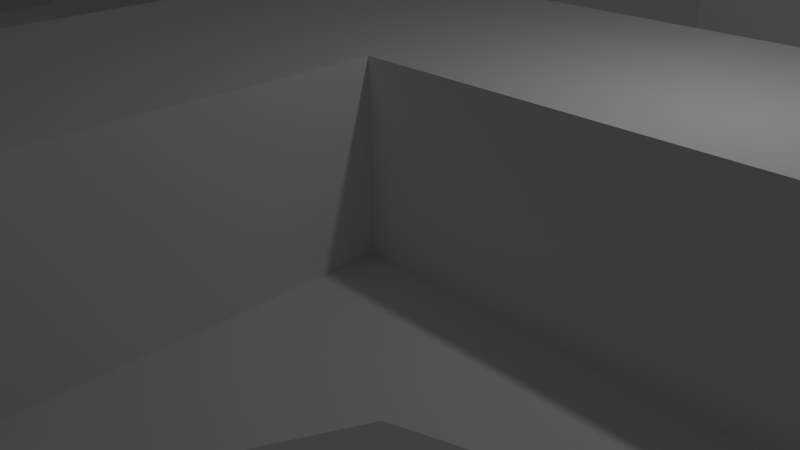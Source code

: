 # Source: maze.blend  (saved by Blender 2.69.0; exported with 4.5.12 LTS)
import bpy
from mathutils import Matrix  # noqa: F401  (used for matrix-valued properties, if any)

bpy.ops.wm.read_factory_settings(use_empty=True)
scene = bpy.context.scene
scene.name = 'Scene'

# ---- collections
col_collection_1 = bpy.data.collections.new('Collection 1'); scene.collection.children.link(col_collection_1)

# ---- world
world_world = bpy.data.worlds.new('World'); scene.world = world_world
world_world.color = (0.05088, 0.05088, 0.05088)
world_world.use_sun_shadow = False
world_world.sun_shadow_jitter_overblur = 0.0
world_world.cycles.sampling_method = 'MANUAL'
world_world.cycles.sample_map_resolution = 256

# ---- cameras
cam_camera = bpy.data.cameras.new('Camera')
cam_camera.clip_end = 100.0
cam_camera.lens = 35.0
cam_camera.sensor_width = 32.0
cam_camera.sensor_height = 18.0
cam_camera.ortho_scale = 7.314
cam_camera.dof.focus_distance = 0.0
cam_camera.dof.aperture_fstop = 128.0

# ---- lights
light_lamp = bpy.data.lights.new('Lamp', 'POINT')
light_lamp.transmission_factor = 0.0
light_lamp.cutoff_distance = 30.0
light_lamp.energy = 100.0
light_lamp.shadow_buffer_clip_start = 1.001
light_lamp.shadow_soft_size = 0.1
light_lamp.shadow_maximum_resolution = 0.006
light_lamp.use_absolute_resolution = True
light_lamp.cycles.use_multiple_importance_sampling = False

# ---- meshes
me_plane = bpy.data.meshes.new('Plane')
me_plane.from_pydata([(1.0, -1.0, 0.0), (-1.0, -1.0, 0.0), (1.0, 1.0, 0.0), (-1.0, 1.0, 0.0), (0.0, -1.0, 0.0), (0.0, 1.0, 0.0), (-1.0, 0.0, 0.0), (1.0, 0.0, 0.0), (0.0, 0.0, 0.0), (-0.5, -1.0, 0.0), (-0.5, 1.0, 0.0), (-1.0, -0.5, 0.0), (1.0, 0.5, 0.0), (0.5, -1.0, 0.0), (0.5, 1.0, 0.0), (-1.0, 0.5, 0.0), (1.0, -0.5, 0.0), (0.0, 0.5, 0.0), (0.0, -0.5, 0.0), (-0.5, 0.0, 0.0), (0.5377, 0.03769, 0.0), (0.5, 0.5, 0.0), (-0.5, 0.5, 0.0), (-0.5, -0.5, 0.0), (0.5, -0.5, 0.0), (-0.75, -1.0, 0.0), (-0.75, 1.0, 0.0), (-1.0, -0.75, 0.0), (1.0, 0.75, 0.0), (0.75, -1.0, 0.0), (0.75, 1.0, 0.0), (-1.676, 0.7573, 0.004146), (1.0, -0.75, 0.0), (0.0, 0.75, 0.0), (0.0, -0.75, 0.0), (-0.75, 0.0, 0.0), (0.25, 0.0, 0.0), (-0.25, -1.0, 0.0), (-0.25, 1.0, 0.0), (-1.0, -0.25, 0.0), (1.0, 0.25, 0.0), (0.25, -1.0, 0.0), (0.25, 1.0, 0.0), (-1.0, 0.25, 0.0), (1.0, -0.25, 0.0), (0.0, 0.25, 0.0), (0.0, -0.25, 0.0), (-0.25, 0.0, 0.0), (0.75, 0.0, 0.0), (0.5, 0.75, 0.0), (0.5, 0.25, 0.0), (0.25, 0.5, 0.0), (-0.4679, 0.7179, 0.0), (-0.5, 0.25, 0.0), (-0.75, 0.5, 0.0), (-0.25, 0.5, 0.0), (-0.5, -0.75, 0.0), (-0.75, -0.5, 0.0), (-0.25, -0.5, 0.0), (0.5, -0.25, 0.0), (0.5, -0.75, 0.0), (0.25, -0.5, 0.0), (0.75, -0.5, 0.0), (-0.25, 0.75, 0.0), (-0.25, -0.25, 0.0), (0.75, -0.25, 0.0), (0.25, 0.75, 0.0), (0.25, 0.25, 0.0), (0.75, 0.25, 0.0), (-0.75, 0.75, 0.0), (-0.7076, 0.2101, 0.0), (-0.25, 0.25, 0.0), (-0.75, -0.25, 0.0), (-0.75, -0.75, 0.0), (-0.25, -0.75, 0.0), (0.25, -0.25, 0.0), (0.25, -0.75, 0.0), (0.75, -0.75, 0.0), (-0.875, -1.0, 0.0), (-0.875, 1.0, 0.0), (-1.0, -0.875, 0.0), (1.0, 0.875, 0.0), (0.875, -1.0, 0.0), (0.875, 1.0, 0.0), (-1.676, 0.8823, 0.004146), (1.0, -0.875, 0.0), (0.0, 0.875, 0.0), (0.0, -0.875, 0.0), (-0.875, 0.0, 0.0), (0.125, 0.0, 0.0), (-0.125, -1.0, 0.0), (-0.125, 1.0, 0.0), (-1.0, -0.125, 0.0), (1.0, 0.125, 0.0), (0.125, -1.0, 0.0), (0.125, 1.0, 0.0), (-1.0, 0.125, 0.0), (1.0, -0.125, 0.0), (0.0, 0.125, 0.0), (0.0, -0.125, 0.0), (-0.125, 0.0, 0.0), (0.875, 0.0, 0.0), (0.5, 0.875, 0.0), (0.5, 0.125, 0.0), (0.125, 0.5, 0.0), (0.625, 0.5, 0.0), (-0.5, 0.875, 0.0), (-0.5, 0.125, 0.0), (-0.875, 0.5, 0.0), (-0.375, 0.5, 0.0), (-0.5, -0.125, 0.0), (-0.5, -0.875, 0.0), (-0.875, -0.5, 0.0), (-0.336, -0.461, 0.0), (0.5, -0.125, 0.0), (0.5, -0.875, 0.0), (0.125, -0.5, 0.0), (0.625, -0.5, 0.0), (-0.625, -1.0, 0.0), (-0.625, 1.0, 0.0), (-1.0, -0.625, 0.0), (1.0, 0.625, 0.0), (0.625, -1.0, 0.0), (0.625, 1.0, 0.0), (-1.0, 0.625, 0.0), (1.0, -0.625, 0.0), (0.0, 0.625, 0.0), (0.0, -0.625, 0.0), (-0.625, 0.0, 0.0), (0.375, 0.0, 0.0), (-0.375, -1.0, 0.0), (-0.375, 1.0, 0.0), (-1.0, -0.375, 0.0), (1.0, 0.375, 0.0), (0.375, -1.0, 0.0), (0.375, 1.0, 0.0), (-1.0, 0.375, 0.0), (1.0, -0.375, 0.0), (0.0, 0.375, 0.0), (0.0, -0.375, 0.0), (0.25, 0.4504, 0.0), (0.625, 0.0, 0.0), (0.5, 0.375, 0.0), (0.375, 0.5, 0.0), (0.875, 0.5, 0.0), (-0.5, 0.625, 0.0), (-0.625, 0.5, 0.0), (-0.5, -0.375, 0.0), (-0.5, -0.625, 0.0), (-0.625, -0.5, 0.0), (-0.125, -0.5, 0.0), (0.3125, -0.75, 0.0), (0.5, -0.625, 0.0), (0.375, -0.5, 0.0), (0.875, -0.5, 0.0), (0.75, 0.875, 0.0), (0.75, 0.625, 0.0), (0.625, 0.75, 0.0), (0.875, 0.75, 0.0), (-0.25, 0.875, 0.0), (-0.25, 0.625, 0.0), (-0.375, 0.75, 0.0), (-0.125, 0.75, 0.0), (-0.25, -0.125, 0.0), (-0.25, -0.375, 0.0), (-0.375, -0.25, 0.0), (-0.125, -0.25, 0.0), (0.75, -0.125, 0.0), (0.75, -0.375, 0.0), (0.625, -0.25, 0.0), (0.875, -0.25, 0.0), (0.25, 0.875, 0.0), (0.25, 0.625, 0.0), (0.125, 0.75, 0.0), (0.375, 0.75, 0.0), (0.0625, 0.0, 0.0), (0.25, 0.125, 0.0), (0.125, 0.25, 0.0), (0.375, 0.25, 0.0), (0.75, 0.375, 0.0), (0.75, 0.125, 0.0), (0.625, 0.25, 0.0), (0.875, 0.25, 0.0), (-0.75, 0.875, 0.0), (-0.75, 0.625, 0.0), (-1.551, 0.7573, 0.004146), (-0.625, 0.75, 0.0), (-0.75, 0.375, 0.0), (-0.75, 0.125, 0.0), (-0.875, 0.25, 0.0), (-0.625, 0.25, 0.0), (-0.25, 0.375, 0.0), (-0.25, 0.125, 0.0), (-0.375, 0.25, 0.0), (-0.125, 0.25, 0.0), (-0.75, -0.125, 0.0), (-0.75, -0.375, 0.0), (-0.875, -0.25, 0.0), (-0.625, -0.25, 0.0), (-0.75, -0.625, 0.0), (-0.75, -0.875, 0.0), (-0.875, -0.75, 0.0), (-0.625, -0.75, 0.0), (-0.25, -0.625, 0.0), (-0.25, -0.875, 0.0), (-0.375, -0.75, 0.0), (-0.125, -0.75, 0.0), (0.25, -0.125, 0.0), (0.25, -0.375, 0.0), (0.125, -0.25, 0.0), (0.375, -0.25, 0.0), (0.25, -0.625, 0.0), (0.25, -0.875, 0.0), (0.125, -0.75, 0.0), (0.409, -0.7153, 0.0), (0.75, -0.625, 0.0), (0.75, -0.875, 0.0), (0.625, -0.75, 0.0), (0.875, -0.75, 0.0), (0.875, 0.875, 0.0), (-0.125, 0.875, 0.0), (-0.125, -0.125, 0.0), (0.875, -0.125, 0.0), (0.375, 0.875, 0.0), (0.375, 0.375, 0.0), (0.875, 0.375, 0.0), (-0.625, 0.875, 0.0), (-0.625, 0.375, 0.0), (-0.625, -0.125, 0.0), (-0.625, -0.625, 0.0), (-0.125, -0.625, 0.0), (0.375, -0.125, 0.0), (0.375, -0.625, 0.0), (0.875, -0.625, 0.0), (0.625, 0.875, 0.0), (0.625, 0.625, 0.0), (0.875, 0.625, 0.0), (-0.375, 0.875, 0.0), (-0.375, 0.625, 0.0), (-0.125, 0.625, 0.0), (-0.375, -0.125, 0.0), (-0.375, -0.375, 0.0), (-0.125, -0.375, 0.0), (0.625, -0.125, 0.0), (0.625, -0.375, 0.0), (0.875, -0.375, 0.0), (0.125, 0.875, 0.0), (0.125, 0.625, 0.0), (0.375, 0.625, 0.0), (0.125, 0.375, 0.0), (0.125, 0.125, 0.0), (0.375, 0.125, 0.0), (0.625, 0.375, 0.0), (0.625, 0.125, 0.0), (0.875, 0.125, 0.0), (-1.551, 0.8823, 0.004146), (-0.875, 0.625, 0.0), (-0.625, 0.625, 0.0), (-0.875, 0.375, 0.0), (-0.875, 0.125, 0.0), (-0.625, 0.125, 0.0), (-0.375, 0.375, 0.0), (-0.375, 0.125, 0.0), (-0.125, 0.125, 0.0), (-0.875, -0.125, 0.0), (-0.875, -0.375, 0.0), (-0.625, -0.375, 0.0), (-0.875, -0.625, 0.0), (-0.875, -0.875, 0.0), (-0.625, -0.875, 0.0), (-0.375, -0.625, 0.0), (-0.375, -0.875, 0.0), (-0.125, -0.875, 0.0), (0.125, -0.375, 0.0), (0.375, -0.375, 0.0), (0.125, -0.625, 0.0), (0.125, -0.875, 0.0), (0.375, -0.875, 0.0), (0.625, -0.625, 0.0), (0.625, -0.875, 0.0), (0.875, -0.875, 0.0), (1.0, -1.0, 0.1164), (-1.0, -1.0, 0.1164), (1.0, 1.0, 0.1164), (-1.0, 1.0, 0.1164), (0.0, -1.0, 0.1164), (0.0, 1.0, 0.1164), (-1.0, 0.0, 0.1164), (1.0, 0.0, 0.1164), (0.0, 0.0, 0.1164), (-0.5, -1.0, 0.1164), (-0.5, 1.0, 0.1164), (-1.0, -0.5, 0.1164), (1.0, 0.5, 0.1164), (0.5, -1.0, 0.1164), (0.5, 1.0, 0.1164), (-1.0, 0.5, 0.1164), (1.0, -0.5, 0.1164), (0.0, 0.5, 0.1164), (0.0, -0.5, 0.1164), (-0.5, 0.0, 0.1164), (0.5, 0.5, 0.1164), (-0.5, 0.5, 0.1164), (-0.5, -0.5, 0.1164), (0.5, -0.5, 0.1164), (-0.75, -1.0, 0.1164), (-0.75, 1.0, 0.1164), (-1.0, -0.75, 0.1164), (1.0, 0.75, 0.1164), (0.75, -1.0, 0.1164), (0.75, 1.0, 0.1164), (-1.0, 0.75, 0.1164), (1.0, -0.75, 0.1164), (0.0, 0.75, 0.1164), (0.0, -0.75, 0.1164), (-0.75, 0.0, 0.1164), (0.25, 0.0, 0.1164), (-0.25, -1.0, 0.1164), (-0.25, 1.0, 0.1164), (-1.0, -0.25, 0.1164), (1.0, 0.25, 0.1164), (0.25, -1.0, 0.1164), (0.25, 1.0, 0.1164), (-1.0, 0.25, 0.1164), (1.0, -0.25, 0.1164), (0.0, 0.25, 0.1164), (0.0, -0.25, 0.1164), (-0.25, 0.0, 0.1164), (0.75, 0.0, 0.1164), (0.5, 0.75, 0.1164), (0.5, 0.25, 0.1164), (-0.5, 0.25, 0.1164), (-0.75, 0.5, 0.1164), (-0.25, 0.5, 0.1164), (-0.5, -0.25, 0.1164), (-0.5, -0.75, 0.1164), (-0.75, -0.5, 0.1164), (-0.25, -0.5, 0.1164), (0.5, -0.25, 0.1164), (0.5, -0.75, 0.1164), (0.25, -0.5, 0.1164), (0.75, -0.5, 0.1164), (-0.25, 0.75, 0.1164), (-0.25, -0.25, 0.1164), (0.75, -0.25, 0.1164), (0.25, 0.75, 0.1164), (0.25, 0.25, 0.1164), (0.75, 0.25, 0.1164), (-0.75, 0.75, 0.1164), (-0.25, 0.25, 0.1164), (-0.75, -0.25, 0.1164), (-0.75, -0.75, 0.1164), (-0.25, -0.75, 0.1164), (0.25, -0.25, 0.1164), (0.25, -0.75, 0.1164), (-0.875, -1.0, 0.1164), (-0.875, 1.0, 0.1164), (-1.0, -0.875, 0.1164), (1.0, 0.875, 0.1164), (0.875, -1.0, 0.1164), (0.875, 1.0, 0.1164), (-1.0, 0.875, 0.1164), (1.0, -0.875, 0.1164), (0.0, 0.875, 0.1164), (0.0, -0.875, 0.1164), (-0.875, 0.0, 0.1164), (0.125, 0.0, 0.1164), (-0.125, -1.0, 0.1164), (-0.125, 1.0, 0.1164), (-1.0, -0.125, 0.1164), (1.0, 0.125, 0.1164), (0.125, -1.0, 0.1164), (0.125, 1.0, 0.1164), (-1.0, 0.125, 0.1164), (1.0, -0.125, 0.1164), (0.0, 0.125, 0.1164), (0.0, -0.125, 0.1164), (-0.125, 0.0, 0.1164), (0.875, 0.0, 0.1164), (0.5, 0.875, 0.1164), (0.5, 0.125, 0.1164), (0.125, 0.5, 0.1164), (0.625, 0.5, 0.1164), (-0.5, 0.875, 0.1164), (-0.5, 0.125, 0.1164), (-0.875, 0.5, 0.1164), (-0.375, 0.5, 0.1164), (-0.5, -0.125, 0.1164), (-0.5, -0.875, 0.1164), (-0.875, -0.5, 0.1164), (0.5, -0.125, 0.1164), (0.5, -0.875, 0.1164), (0.125, -0.5, 0.1164), (0.625, -0.5, 0.1164), (-0.625, -1.0, 0.1164), (-0.625, 1.0, 0.1164), (-1.0, -0.625, 0.1164), (1.0, 0.625, 0.1164), (0.625, -1.0, 0.1164), (0.625, 1.0, 0.1164), (-1.0, 0.625, 0.1164), (1.0, -0.625, 0.1164), (0.0, 0.625, 0.1164), (0.0, -0.625, 0.1164), (-0.625, 0.0, 0.1164), (0.375, 0.0, 0.1164), (-0.375, -1.0, 0.1164), (-0.375, 1.0, 0.1164), (-1.0, -0.375, 0.1164), (1.0, 0.375, 0.1164), (0.375, -1.0, 0.1164), (0.375, 1.0, 0.1164), (-1.0, 0.375, 0.1164), (1.0, -0.375, 0.1164), (0.0, 0.375, 0.1164), (0.0, -0.375, 0.1164), (0.625, 0.0, 0.1164), (0.5, 0.625, 0.1164), (0.5, 0.375, 0.1164), (0.375, 0.5, 0.1164), (0.875, 0.5, 0.1164), (-0.5, 0.625, 0.1164), (-0.5, 0.375, 0.1164), (-0.625, 0.5, 0.1164), (-0.5, -0.375, 0.1164), (-0.5, -0.625, 0.1164), (-0.625, -0.5, 0.1164), (-0.125, -0.5, 0.1164), (0.5, -0.625, 0.1164), (0.375, -0.5, 0.1164), (0.875, -0.5, 0.1164), (0.75, 0.875, 0.1164), (0.625, 0.75, 0.1164), (0.875, 0.75, 0.1164), (-0.25, 0.875, 0.1164), (-0.25, 0.625, 0.1164), (-0.375, 0.75, 0.1164), (-0.125, 0.75, 0.1164), (-0.25, -0.125, 0.1164), (-0.25, -0.375, 0.1164), (-0.375, -0.25, 0.1164), (-0.125, -0.25, 0.1164), (0.75, -0.125, 0.1164), (0.75, -0.375, 0.1164), (0.625, -0.25, 0.1164), (0.875, -0.25, 0.1164), (0.25, 0.875, 0.1164), (0.25, 0.625, 0.1164), (0.125, 0.75, 0.1164), (0.375, 0.75, 0.1164), (0.25, 0.125, 0.1164), (0.125, 0.25, 0.1164), (0.375, 0.25, 0.1164), (0.75, 0.375, 0.1164), (0.75, 0.125, 0.1164), (0.625, 0.25, 0.1164), (0.875, 0.25, 0.1164), (-0.75, 0.875, 0.1164), (-0.75, 0.625, 0.1164), (-0.875, 0.75, 0.1164), (-0.625, 0.75, 0.1164), (-0.75, 0.375, 0.1164), (-0.75, 0.125, 0.1164), (-0.875, 0.25, 0.1164), (-0.625, 0.25, 0.1164), (-0.25, 0.375, 0.1164), (-0.25, 0.125, 0.1164), (-0.375, 0.25, 0.1164), (-0.125, 0.25, 0.1164), (-0.75, -0.125, 0.1164), (-0.75, -0.375, 0.1164), (-0.875, -0.25, 0.1164), (-0.625, -0.25, 0.1164), (-0.75, -0.625, 0.1164), (-0.75, -0.875, 0.1164), (-0.875, -0.75, 0.1164), (-0.625, -0.75, 0.1164), (-0.25, -0.625, 0.1164), (-0.25, -0.875, 0.1164), (-0.375, -0.75, 0.1164), (-0.125, -0.75, 0.1164), (0.25, -0.125, 0.1164), (0.25, -0.375, 0.1164), (0.375, -0.25, 0.1164), (0.25, -0.625, 0.1164), (0.25, -0.875, 0.1164), (0.125, -0.75, 0.1164), (0.75, -0.625, 0.1164), (0.75, -0.875, 0.1164), (0.625, -0.75, 0.1164), (0.875, -0.75, 0.1164), (0.875, 0.875, 0.1164), (-0.125, 0.875, 0.1164), (-0.125, -0.125, 0.1164), (0.875, -0.125, 0.1164), (0.375, 0.875, 0.1164), (0.375, 0.375, 0.1164), (0.875, 0.375, 0.1164), (-0.625, 0.875, 0.1164), (-0.625, 0.375, 0.1164), (-0.625, -0.125, 0.1164), (-0.625, -0.625, 0.1164), (-0.125, -0.625, 0.1164), (0.375, -0.125, 0.1164), (0.375, -0.625, 0.1164), (0.875, -0.625, 0.1164), (0.625, 0.875, 0.1164), (0.625, 0.625, 0.1164), (0.875, 0.625, 0.1164), (-0.375, 0.875, 0.1164), (-0.375, 0.625, 0.1164), (-0.125, 0.625, 0.1164), (-0.375, -0.125, 0.1164), (-0.375, -0.375, 0.1164), (-0.125, -0.375, 0.1164), (0.625, -0.125, 0.1164), (0.625, -0.375, 0.1164), (0.875, -0.375, 0.1164), (0.125, 0.875, 0.1164), (0.125, 0.625, 0.1164), (0.375, 0.625, 0.1164), (0.125, 0.375, 0.1164), (0.125, 0.125, 0.1164), (0.375, 0.125, 0.1164), (0.625, 0.375, 0.1164), (0.625, 0.125, 0.1164), (0.875, 0.125, 0.1164), (-0.875, 0.875, 0.1164), (-0.875, 0.625, 0.1164), (-0.625, 0.625, 0.1164), (-0.875, 0.375, 0.1164), (-0.875, 0.125, 0.1164), (-0.625, 0.125, 0.1164), (-0.375, 0.375, 0.1164), (-0.375, 0.125, 0.1164), (-0.125, 0.125, 0.1164), (-0.875, -0.125, 0.1164), (-0.875, -0.375, 0.1164), (-0.625, -0.375, 0.1164), (-0.875, -0.625, 0.1164), (-0.875, -0.875, 0.1164), (-0.625, -0.875, 0.1164), (-0.375, -0.625, 0.1164), (-0.375, -0.875, 0.1164), (-0.125, -0.875, 0.1164), (0.375, -0.375, 0.1164), (0.125, -0.625, 0.1164), (0.125, -0.875, 0.1164), (0.375, -0.875, 0.1164), (0.625, -0.625, 0.1164), (0.625, -0.875, 0.1164), (0.875, -0.875, 0.1164), (-1.0, 1.0, 0.0), (-1.0, 0.75, 0.0), (-1.0, 0.875, 0.0), (-1.0, 0.625, 0.0), (-1.0, 1.0, 0.1164), (-1.0, 0.75, 0.1164), (-1.0, 0.875, 0.1164), (-1.0, 0.625, 0.1164), (-1.668, 1.0, 0.0), (-1.668, 0.75, 0.0), (-1.668, 0.875, 0.0), (-1.668, 0.625, 0.0), (-1.668, 1.0, 0.1164), (-1.668, 0.75, 0.1164), (-1.668, 0.875, 0.1164), (-1.668, 0.625, 0.1164), (0.5, 0.0625, 0.0), (0.5, -0.0625, 0.0), (0.4375, 0.0, 0.0), (0.5625, 0.0, 0.0), (0.375, -0.0625, 0.0), (0.4375, -0.125, 0.0), (0.625, -0.0625, 0.0), (0.5625, -0.125, 0.0), (0.375, 0.0625, 0.0), (0.4375, 0.125, 0.0), (0.625, 0.0625, 0.0), (0.5625, 0.125, 0.0), (0.4375, -0.0625, 0.0), (0.5625, -0.0625, 0.0), (0.4375, 0.0625, 0.0), (0.5625, 0.0625, 0.0), (0.5, 0.0533, 0.0), (0.4467, 6.819e-11, 0.0), (0.5, -0.0533, 0.0), (0.5533, 6.819e-11, 0.0), (0.4623, 0.03769, 0.0), (0.4623, -0.03769, 0.0), (0.5377, -0.03769, 0.0), (0.0, 0.5625, 0.0), (0.0, 0.4375, 0.0), (-0.05483, 0.5059, 0.0), (-0.25, 0.5625, 0.0), (-0.25, 0.4375, 0.0), (-0.1875, 0.25, 0.0), (0.0, 0.3125, 0.0), (-0.1992, 0.5102, 0.0), (-0.25, 0.3125, 0.0), (-0.0625, 0.25, 0.0), (-0.09915, 0.3599, 0.0), (-0.125, 0.3125, 0.0), (-0.1869, 0.3758, 0.0), (-0.06638, 0.3793, 0.0), (-0.1257, 0.5434, 0.0), (-0.1875, 0.625, 0.0), (-0.0625, 0.625, 0.0), (-0.0376, 0.4331, 0.0), (-0.2196, 0.4311, 0.0), (-0.1875, 0.3125, 0.0), (-0.0625, 0.3125, 0.0), (-0.1875, 0.5625, 0.0), (-0.0625, 0.5625, 0.0), (-0.05486, 0.5059, 0.0), (-0.1257, 0.5434, 0.0), (-0.1992, 0.5102, 0.0), (-0.06255, 0.375, 0.0), (-0.1869, 0.3757, 0.0), (-0.1262, 0.3543, 0.0), (-0.1525, 0.3582, 0.0), (-0.09212, 0.5351, 0.0), (-0.1584, 0.5378, 0.0), (-0.5, 0.0625, 0.0), (-0.5, -0.0625, 0.0), (-0.4504, 0.0, 0.0), (-0.25, -0.0625, 0.0), (-0.25, 0.0625, 0.0), (-0.2996, 0.0, 0.0), (-0.375, -0.07544, 0.0), (-0.4375, -0.125, 0.0), (-0.3125, -0.125, 0.0), (-0.375, 0.07544, 0.0), (-0.4375, 0.125, 0.0), (-0.3125, 0.125, 0.0), (-0.3217, -0.05335, 0.0), (-0.4283, -0.05335, 0.0), (-0.4283, 0.05335, 0.0), (-0.3217, 0.05335, 0.0), (0.3125, 0.25, 0.0), (0.1875, 0.5, 0.0), (0.3125, 0.5, 0.0), (0.25, 0.2996, 0.0), (0.1875, 0.25, 0.0), (0.375, 0.4375, 0.0), (0.375, 0.3125, 0.0), (0.3254, 0.375, 0.0), (0.125, 0.4375, 0.0), (0.125, 0.3125, 0.0), (0.1746, 0.375, 0.0), (0.1967, 0.4283, 0.0), (0.3033, 0.4283, 0.0), (0.3033, 0.3217, 0.0), (0.1967, 0.3217, 0.0), (0.0, -0.0625, 0.0), (0.25, -0.0625, 0.0), (0.0625, -0.25, 0.0), (0.1875, 0.0, 0.0), (0.0, -0.1875, 0.0), (0.25, -0.1875, 0.0), (0.1875, -0.25, 0.0), (0.125, -0.04956, 0.0), (0.125, -0.2004, 0.0), (0.04956, -0.125, 0.0), (0.2004, -0.125, 0.0), (0.1783, -0.07165, 0.0), (0.07165, -0.07165, 0.0), (0.07165, -0.1783, 0.0), (0.1783, -0.1783, 0.0), (-0.4375, -0.5, 0.0), (-0.5, -0.4375, 0.0), (-0.5, -0.5625, 0.0), (-0.25, -0.4375, 0.0), (-0.25, -0.5625, 0.0), (-0.3125, -0.5, 0.0), (-0.375, -0.4449, 0.0), (-0.4375, -0.375, 0.0), (-0.3125, -0.375, 0.0), (-0.375, -0.5551, 0.0), (-0.4375, -0.625, 0.0), (-0.3125, -0.625, 0.0), (-0.3125, -0.5625, 0.0), (-0.4375, -0.4375, 0.0), (-0.3125, -0.4375, 0.0), (-0.4375, -0.5625, 0.0), (-0.375, -0.4449, 0.0), (-0.4301, -0.5, 0.0), (-0.375, -0.5551, 0.0), (-0.3199, -0.5, 0.0), (-0.414, -0.461, 0.0), (-0.414, -0.539, 0.0), (-0.336, -0.539, 0.0), (-0.4375, 0.75, 0.0), (-0.5003, 0.8102, 0.0), (-0.5, 0.6875, 0.0), (-0.5602, 0.7503, 0.0), (-0.625, 0.8125, 0.0), (-0.5625, 0.875, 0.0), (-0.375, 0.8125, 0.0), (-0.4375, 0.875, 0.0), (-0.375, 0.6875, 0.0), (-0.4375, 0.625, 0.0), (-0.625, 0.6875, 0.0), (-0.5625, 0.625, 0.0), (-0.5625, 0.6875, 0.0), (-0.5625, 0.8125, 0.0), (-0.4375, 0.8125, 0.0), (-0.4375, 0.6875, 0.0), (-0.4522, 0.7513, 0.0), (-0.5003, 0.8102, 0.0), (-0.5602, 0.7503, 0.0), (-0.5013, 0.7022, 0.0), (-0.4611, 0.7863, 0.0), (-0.5446, 0.7946, 0.0), (-0.5363, 0.7111, 0.0), (-0.6875, 0.25, 0.0), (-0.75, 0.3125, 0.0), (-0.75, 0.1893, 0.0), (-0.8125, 0.25, 0.0), (-0.625, 0.3125, 0.0), (-0.6875, 0.375, 0.0), (-0.875, 0.3125, 0.0), (-0.8125, 0.375, 0.0), (-0.875, 0.1875, 0.0), (-0.8125, 0.125, 0.0), (-0.625, 0.1875, 0.0), (-0.6875, 0.125, 0.0), (-0.8125, 0.1875, 0.0), (-0.6875, 0.3125, 0.0), (-0.8125, 0.3125, 0.0), (-0.6875, 0.1875, 0.0), (-0.6966, 0.249, 0.0), (-0.75, 0.2968, 0.0), (-0.8034, 0.249, 0.0), (-0.75, 0.1893, 0.0), (-0.716, 0.2847, 0.0), (-0.784, 0.2847, 0.0), (-0.7924, 0.2101, 0.0), (0.5625, -0.5, 0.0), (0.5, -0.4504, 0.0), (0.4375, -0.5, 0.0), (0.5625, -0.25, 0.0), (0.5, -0.2996, 0.0), (0.4375, -0.25, 0.0), (0.625, -0.3125, 0.0), (0.625, -0.4375, 0.0), (0.5754, -0.375, 0.0), (0.375, -0.3125, 0.0), (0.375, -0.4375, 0.0), (0.4246, -0.375, 0.0), (0.4467, -0.3217, 0.0), (0.5533, -0.3217, 0.0), (0.5533, -0.4283, 0.0), (0.4467, -0.4283, 0.0), (0.5, -0.8125, 0.0), (0.5, -0.6875, 0.0), (0.25, -0.6875, 0.0), (0.25, -0.8125, 0.0), (0.4375, -0.75, 0.0), (0.375, -0.6875, 0.0), (0.3125, -0.625, 0.0), (0.4375, -0.625, 0.0), (0.375, -0.8107, 0.0), (0.3125, -0.875, 0.0), (0.4375, -0.875, 0.0), (0.4375, -0.8125, 0.0), (0.3125, -0.6875, 0.0), (0.4375, -0.6875, 0.0), (0.3125, -0.8125, 0.0), (0.375, -0.7032, 0.0), (0.3216, -0.751, 0.0), (0.375, -0.8107, 0.0), (0.4284, -0.751, 0.0), (0.341, -0.7153, 0.0), (0.3326, -0.7899, 0.0), (0.4174, -0.7899, 0.0), (0.75, 0.5754, 0.0), (0.8254, 0.75, 0.0), (0.75, 0.4246, 0.0), (0.6746, 0.5, 0.0), (0.8254, 0.5, 0.0), (0.75, 0.8254, 0.0), (0.75, 0.6746, 0.0), (0.6746, 0.75, 0.0), (0.875, 0.8125, 0.0), (0.8125, 0.875, 0.0), (0.875, 0.4375, 0.0), (0.8125, 0.375, 0.0), (0.625, 0.8125, 0.0), (0.6875, 0.875, 0.0), (0.625, 0.6875, 0.0), (0.625, 0.5625, 0.0), (0.6875, 0.625, 0.0), (0.875, 0.6875, 0.0), (0.875, 0.5625, 0.0), (0.8125, 0.625, 0.0), (0.625, 0.4375, 0.0), (0.6875, 0.375, 0.0), (0.6967, 0.6967, 0.0), (0.6967, 0.4467, 0.0), (0.8033, 0.8033, 0.0), (0.8033, 0.4467, 0.0), (0.6967, 0.8033, 0.0), (0.6967, 0.5533, 0.0), (0.8033, 0.6967, 0.0), (0.8033, 0.5533, 0.0)], [], [(97, 7, 288, 374), (249, 647, 104, 381, 521), (223, 102, 379, 495), (123, 14, 295, 399), (84, 255, 527, 361), (136, 43, 323, 412), (193, 262, 534, 467), (63, 159, 434, 342), (69, 185, 459, 348), (608, 592, 17, 593), (72, 198, 472, 350), (274, 747, 210, 483, 545), (230, 127, 18, 150), (584, 20, 587, 571, 583, 568), (232, 761, 152, 24, 740, 153), (76, 756, 211, 484, 354), (83, 30, 310, 360), (96, 6, 287, 373), (280, 216, 488, 551), (171, 223, 495, 446), (109, 55, 333, 386), (635, 626, 47, 628), (241, 677, 164, 64, 165), (13, 122, 398, 294), (135, 42, 322, 411), (244, 168, 65, 169, 744), (22, 146, 423, 302), (149, 229, 501, 426), (191, 261, 533, 465), (166, 242, 514, 441), (650, 140, 51, 640), (250, 176, 67, 643, 177), (210, 743, 59, 338, 483), (253, 180, 68, 181), (29, 82, 359, 309), (95, 5, 286, 372), (12, 121, 397, 293), (716, 728, 720, 187), (258, 722, 187, 54, 108), (742, 751, 741, 59), (260, 107, 53, 190, 725), (261, 191, 595, 55, 109), (41, 134, 410, 321), (263, 98, 45, 600, 194), (264, 195, 35, 88), (265, 196, 72, 197), (105, 791, 235, 507, 382), (267, 199, 57, 112), (268, 200, 73, 201), (269, 111, 56, 202), (681, 673, 58, 674), (268, 201, 475, 540), (272, 87, 34, 206), (665, 655, 36, 657), (273, 208, 75, 660, 209), (750, 742, 59, 743), (57, 196, 470, 336), (276, 212, 757, 76, 213), (765, 754, 60, 758), (28, 81, 358, 308), (279, 216, 77, 217), (4, 94, 371, 285), (248, 143, 419, 520), (800, 784, 219, 785), (218, 280, 551, 490), (11, 120, 396, 292), (63, 162, 220, 159), (162, 33, 86, 220), (163, 221, 100, 47, 626), (64, 166, 221, 163), (40, 133, 409, 320), (167, 222, 101, 48), (65, 170, 222, 167), (145, 22, 302, 421), (228, 195, 469, 500), (66, 174, 223, 171), (174, 49, 102, 223), (651, 644, 143, 641), (652, 645, 224, 646), (59, 741, 169, 444, 338), (801, 786, 144, 780), (235, 790, 157, 432, 507), (147, 676, 241, 513, 424), (27, 80, 357, 307), (69, 186, 696, 226, 183), (705, 693, 106, 697), (7, 93, 370, 288), (728, 719, 227, 720), (75, 208, 482, 353), (611, 597, 138, 604), (195, 228, 128, 35), (174, 248, 520, 449), (216, 279, 550, 488), (199, 229, 149, 57), (10, 119, 395, 291), (39, 132, 408, 319), (203, 230, 150, 58, 673), (261, 109, 386, 533), (62, 168, 443, 341), (207, 231, 572, 129, 36, 655), (234, 789, 155, 431, 506), (194, 596, 71, 349, 468), (181, 68, 347, 455), (766, 759, 232, 760), (767, 755, 152, 761), (215, 233, 154, 62), (77, 218, 233, 215), (26, 79, 356, 306), (6, 92, 369, 287), (49, 157, 788, 234, 102), (802, 781, 155, 789), (207, 659, 75, 353, 481), (247, 172, 447, 519), (803, 776, 156, 792), (804, 793, 158, 777), (805, 794, 236, 795), (118, 9, 290, 394), (254, 101, 378, 526), (706, 698, 237, 699), (128, 228, 500, 404), (707, 700, 161, 692), (38, 131, 407, 318), (107, 260, 532, 384), (167, 48, 328, 442), (612, 605, 239, 606), (613, 591, 126, 607), (140, 651, 641, 51), (102, 234, 506, 379), (201, 267, 539, 475), (53, 193, 467, 331), (682, 675, 241, 676), (683, 672, 164, 677), (164, 242, 166, 64), (241, 165, 440, 513), (5, 91, 368, 286), (581, 574, 141, 571), (206, 34, 314, 480), (78, 25, 305, 355), (751, 744, 169, 741), (752, 745, 244, 746), (117, 738, 24, 304, 393), (168, 245, 170, 65), (62, 154, 245, 168), (222, 170, 445, 494), (182, 254, 526, 456), (33, 173, 246, 86), (173, 66, 171, 246), (142, 21, 301, 418), (130, 37, 317, 406), (104, 640, 51, 172, 247), (172, 248, 174, 66), (51, 641, 143, 248, 172), (260, 726, 188, 462, 532), (267, 112, 389, 539), (163, 631, 240, 512, 438), (654, 666, 175, 8), (98, 250, 177, 45), (192, 627, 47, 327, 466), (90, 4, 285, 367), (104, 247, 519, 381), (279, 217, 489, 550), (582, 568, 103, 577), (142, 252, 796, 105, 21), (50, 181, 252, 142), (101, 222, 494, 378), (103, 579, 253, 181, 50), (583, 578, 253, 579), (103, 50, 330, 380), (180, 254, 182, 68), (48, 101, 254, 180), (180, 253, 525, 454), (36, 129, 405, 316), (31, 185, 255, 84), (185, 69, 183, 255), (152, 755, 60, 339, 428), (240, 630, 110, 387, 512), (108, 54, 184, 256), (8, 175, 89, 366, 289), (54, 146, 257, 184), (146, 22, 145, 703, 257), (204, 74, 352, 478), (278, 215, 487, 549), (729, 716, 187, 722), (35, 128, 404, 315), (164, 672, 58, 337, 439), (246, 171, 446, 518), (730, 725, 190, 715), (253, 578, 141, 416, 525), (188, 724, 259, 531, 462), (58, 150, 427, 337), (266, 149, 426, 538), (67, 176, 450, 346), (107, 633, 262, 193, 53), (637, 632, 262, 633), (638, 627, 192, 634), (87, 272, 544, 364), (86, 246, 518, 363), (202, 56, 335, 476), (215, 62, 341, 487), (217, 278, 549, 489), (197, 72, 195, 264), (221, 166, 441, 493), (47, 100, 377, 327), (18, 139, 415, 299), (196, 266, 198, 72), (57, 149, 266, 196), (233, 218, 490, 505), (162, 63, 342, 437), (198, 266, 538, 472), (201, 73, 199, 267), (239, 607, 126, 402, 511), (272, 204, 478, 544), (100, 221, 493, 377), (200, 269, 202, 73), (46, 658, 99, 376, 326), (179, 797, 252, 524, 453), (685, 113, 688, 674, 683, 675), (56, 205, 270, 679, 148), (187, 720, 227, 499, 461), (111, 271, 205, 56), (32, 125, 401, 312), (17, 592, 138, 414, 298), (204, 272, 206, 74), (154, 233, 505, 430), (56, 148, 425, 335), (666, 661, 89, 175), (668, 659, 207, 664), (139, 273, 209, 656, 46), (18, 116, 273, 139), (116, 61, 208, 273), (196, 265, 537, 470), (160, 606, 239, 511, 435), (756, 766, 760, 211), (127, 275, 116, 18), (49, 174, 449, 329), (54, 187, 461, 332), (87, 276, 213, 34), (34, 213, 486, 314), (0, 85, 362, 281), (769, 214, 772, 758, 767, 759), (115, 764, 277, 548, 391), (220, 86, 363, 492), (227, 719, 190, 464, 499), (400, 311, 557, 559), (217, 77, 215, 278), (16, 137, 413, 297), (259, 723, 189, 463, 531), (55, 594, 160, 435, 333), (216, 280, 218, 77), (66, 173, 448, 345), (186, 69, 348, 460), (491, 358, 283, 360), (492, 363, 286, 368), (493, 376, 289, 377), (494, 374, 288, 378), (495, 379, 295, 411), (496, 418, 301, 419), (497, 409, 293, 420), (498, 383, 291, 395), (499, 422, 302, 423), (500, 387, 300, 404), (501, 425, 303, 426), (505, 401, 297, 430), (506, 431, 310, 399), (508, 397, 308, 433), (509, 434, 318, 407), (510, 435, 342, 436), (511, 402, 313, 437), (514, 415, 326, 441), (515, 442, 328, 416), (517, 413, 324, 445), (518, 446, 322, 372), (519, 447, 345, 448), (520, 417, 329, 449), (523, 380, 330, 452), (526, 370, 320, 456), (527, 457, 306, 356), (528, 458, 348, 459), (534, 466, 349, 467), (538, 424, 334, 472), (543, 478, 352, 479), (546, 484, 340, 392), (549, 487, 341, 393), (551, 362, 312, 490), (431, 491, 360, 310), (433, 308, 358, 491), (434, 492, 368, 318), (441, 326, 376, 493), (445, 324, 374, 494), (446, 495, 411, 322), (452, 330, 418, 496), (347, 456, 497, 453), (456, 320, 409, 497), (457, 498, 395, 306), (461, 499, 423, 332), (464, 331, 422, 499), (350, 472, 500, 469), (472, 334, 387, 500), (351, 476, 501, 473), (476, 335, 425, 501), (352, 480, 502, 477), (480, 314, 403, 502), (353, 483, 503, 481), (483, 338, 390, 503), (484, 504, 429, 340), (490, 312, 401, 505), (379, 506, 399, 295), (417, 507, 432, 329), (301, 382, 507, 417), (420, 293, 397, 508), (383, 509, 407, 291), (436, 342, 434, 509), (302, 386, 510, 421), (386, 333, 435, 510), (435, 511, 437, 342), (334, 440, 512, 387), (440, 343, 438, 512), (424, 513, 440, 334), (337, 427, 514, 439), (427, 299, 415, 514), (338, 444, 515, 390), (444, 344, 442, 515), (393, 341, 443, 516), (430, 297, 413, 517), (363, 518, 372, 286), (402, 519, 448, 313), (298, 381, 519, 402), (419, 301, 417, 520), (414, 521, 381, 298), (325, 451, 521, 414), (289, 366, 522, 375), (366, 316, 450, 522), (450, 523, 452, 346), (316, 405, 523, 450), (455, 347, 453, 524), (416, 328, 454, 525), (378, 288, 370, 526), (361, 527, 356, 284), (400, 528, 459, 311), (296, 385, 528, 400), (458, 529, 460, 348), (412, 530, 385, 296), (323, 463, 530, 412), (373, 531, 463, 323), (287, 365, 531, 373), (365, 315, 462, 531), (315, 404, 532, 462), (404, 300, 384, 532), (422, 533, 386, 302), (331, 467, 533, 422), (467, 349, 465, 533), (466, 535, 468, 349), (327, 377, 535, 466), (377, 289, 375, 535), (369, 536, 365, 287), (319, 471, 536, 369), (408, 537, 471, 319), (292, 389, 537, 408), (389, 336, 470, 537), (426, 303, 424, 538), (396, 539, 389, 292), (307, 475, 539, 396), (357, 540, 475, 307), (282, 355, 540, 357), (355, 305, 474, 540), (305, 394, 541, 474), (394, 290, 388, 541), (479, 352, 477, 542), (290, 406, 543, 388), (406, 317, 478, 543), (317, 367, 544, 478), (367, 285, 364, 544), (482, 545, 483, 353), (340, 429, 545, 482), (314, 486, 546, 403), (486, 354, 484, 546), (285, 371, 547, 364), (371, 321, 485, 547), (321, 410, 548, 485), (410, 294, 391, 548), (428, 549, 393, 304), (339, 489, 549, 428), (391, 550, 489, 339), (294, 398, 550, 391), (398, 309, 488, 550), (309, 359, 551, 488), (359, 281, 362, 551), (153, 748, 274, 545, 429), (242, 164, 439, 514), (200, 268, 540, 474), (173, 33, 313, 448), (158, 793, 236, 508, 433), (23, 670, 147, 424, 303), (137, 44, 324, 413), (229, 199, 473, 501), (255, 183, 457, 527), (124, 15, 296, 400), (143, 644, 224, 496, 419), (177, 648, 249, 521, 451), (85, 32, 312, 362), (213, 76, 354, 486), (236, 794, 144, 420, 508), (148, 671, 23, 303, 425), (138, 597, 45, 325, 414), (125, 16, 297, 401), (112, 57, 336, 389), (224, 645, 178, 452, 496), (99, 654, 8, 289, 376), (141, 574, 243, 515, 416), (33, 162, 437, 313), (262, 634, 192, 466, 534), (139, 46, 326, 415), (108, 256, 528, 385), (126, 591, 17, 298, 402), (116, 275, 546, 392), (73, 202, 476, 351), (269, 200, 474, 541), (64, 163, 438, 343), (263, 194, 468, 535), (150, 18, 299, 427), (88, 35, 315, 365), (190, 53, 331, 464), (243, 575, 114, 390, 515), (111, 269, 541, 388), (45, 177, 451, 325), (230, 203, 477, 502), (256, 184, 458, 528), (60, 754, 115, 391, 339), (144, 786, 225, 497, 420), (89, 657, 36, 316, 366), (275, 127, 403, 546), (71, 599, 191, 465, 349), (178, 639, 67, 346, 452), (165, 64, 343, 440), (237, 698, 161, 436, 509), (24, 152, 428, 304), (127, 230, 502, 403), (257, 702, 186, 460, 529), (61, 116, 392, 340), (250, 98, 375, 522), (37, 90, 367, 317), (270, 205, 479, 542), (106, 699, 237, 509, 383), (98, 263, 535, 375), (50, 142, 418, 330), (225, 787, 179, 453, 497), (9, 130, 406, 290), (176, 250, 522, 450), (91, 38, 318, 368), (74, 206, 480, 352), (244, 745, 117, 393, 516), (1, 78, 355, 282), (65, 167, 442, 344), (48, 180, 454, 328), (264, 88, 365, 536), (184, 257, 529, 458), (25, 118, 394, 305), (131, 10, 291, 407), (92, 39, 319, 369), (219, 784, 158, 433, 491), (21, 105, 382, 301), (79, 3, 284, 356), (203, 680, 270, 542, 477), (161, 700, 238, 510, 436), (197, 264, 536, 471), (231, 207, 481, 503), (132, 11, 292, 408), (119, 26, 306, 395), (129, 576, 251, 523, 405), (155, 785, 219, 491, 431), (93, 40, 320, 370), (276, 87, 364, 547), (195, 72, 350, 469), (168, 244, 516, 443), (80, 1, 282, 357), (208, 61, 340, 482), (205, 271, 543, 479), (169, 65, 344, 444), (68, 182, 456, 347), (114, 573, 231, 503, 390), (258, 108, 385, 530), (133, 12, 293, 409), (120, 27, 307, 396), (19, 623, 107, 384, 300), (94, 41, 321, 371), (212, 276, 547, 485), (170, 245, 517, 445), (81, 2, 283, 358), (238, 701, 145, 421, 510), (232, 153, 429, 504), (157, 49, 329, 432), (189, 721, 258, 530, 463), (183, 226, 498, 457), (134, 13, 294, 410), (121, 28, 308, 397), (251, 577, 103, 380, 523), (42, 95, 372, 322), (245, 154, 430, 517), (82, 0, 281, 359), (271, 111, 388, 543), (265, 197, 471, 537), (146, 54, 332, 423), (14, 135, 411, 295), (122, 29, 309, 398), (226, 697, 106, 383, 498), (43, 96, 373, 323), (2, 83, 360, 283), (185, 31, 311, 459), (172, 66, 345, 447), (211, 760, 232, 504, 484), (15, 136, 412, 296), (30, 123, 399, 310), (252, 181, 455, 524), (110, 624, 19, 300, 387), (44, 97, 374, 324), (159, 220, 492, 434), (277, 763, 212, 485, 548), (84, 361, 558, 554), (199, 73, 351, 473), (554, 558, 566, 562), (556, 552, 560, 564), (361, 284, 556, 558), (311, 31, 553, 557), (124, 400, 559, 555), (31, 124, 555, 553), (3, 84, 554, 552), (284, 3, 552, 556), (561, 563, 567, 565), (560, 562, 566, 564), (559, 557, 565, 567), (558, 556, 564, 566), (557, 553, 561, 565), (555, 559, 567, 563), (553, 555, 563, 561), (552, 554, 562, 560), (572, 580, 570, 129), (231, 573, 580, 572), (573, 114, 569, 580), (580, 569, 586, 589, 585, 570), (114, 575, 581, 569), (575, 243, 574, 581), (576, 582, 577, 251), (129, 570, 582, 576), (569, 581, 571, 587, 590, 586), (568, 583, 579, 103), (571, 141, 578, 583), (570, 585, 588, 584, 568, 582), (598, 616, 622, 615, 605, 612), (604, 138, 592, 608), (595, 609, 598, 55), (191, 603, 609, 595), (602, 611, 604, 617, 601, 619), (599, 610, 603, 191), (71, 596, 610, 599), (596, 194, 602, 610), (610, 602, 619, 620, 618, 603), (194, 600, 611, 602), (600, 45, 597, 611), (594, 612, 606, 160), (55, 598, 612, 594), (615, 621, 614, 593, 613, 605), (605, 613, 607, 239), (593, 17, 591, 613), (664, 207, 655, 665), (240, 631, 635, 629), (631, 163, 626, 635), (624, 636, 625, 19), (110, 630, 636, 624), (630, 240, 629, 636), (623, 637, 633, 107), (19, 625, 637, 623), (249, 649, 650, 647), (632, 638, 634, 262), (647, 650, 640, 104), (628, 47, 627, 638), (646, 224, 644, 651), (661, 665, 657, 89), (67, 639, 652, 642), (639, 178, 645, 652), (648, 653, 649, 249), (177, 643, 653, 648), (643, 67, 642, 653), (99, 663, 666, 654), (658, 667, 663, 99), (46, 656, 667, 658), (656, 209, 662, 667), (209, 660, 668, 662), (660, 75, 659, 668), (684, 678, 687, 690, 686, 669), (270, 680, 681, 678), (680, 203, 673, 681), (670, 682, 676, 147), (23, 669, 682, 670), (678, 681, 674, 688, 691, 687), (675, 683, 677, 241), (696, 705, 697, 226), (674, 58, 672, 683), (671, 684, 669, 23), (148, 679, 684, 671), (679, 270, 678, 684), (703, 145, 694, 704), (669, 686, 689, 685, 675, 682), (257, 703, 704, 702), (702, 704, 695, 186), (186, 695, 705, 696), (694, 707, 692, 708, 52, 711), (693, 706, 699, 106), (695, 710, 713, 709, 693, 705), (692, 161, 698, 706), (704, 694, 711, 714, 710, 695), (145, 701, 707, 694), (701, 238, 700, 707), (724, 188, 717, 727), (709, 712, 708, 692, 706, 693), (259, 724, 727, 723), (723, 727, 718, 189), (718, 733, 736, 732, 716, 729), (715, 190, 719, 728), (721, 729, 722, 258), (189, 718, 729, 721), (717, 730, 715, 731, 70, 734), (727, 717, 734, 737, 733, 718), (188, 726, 730, 717), (726, 260, 725, 730), (764, 115, 754, 765), (732, 735, 731, 715, 728, 716), (274, 749, 750, 747), (747, 750, 743, 210), (277, 764, 765, 762), (746, 244, 744, 751), (768, 762, 771, 774, 770, 151), (24, 738, 752, 739), (738, 117, 745, 752), (748, 753, 749, 274), (153, 740, 753, 748), (740, 24, 739, 753), (76, 151, 766, 756), (762, 765, 758, 772, 775, 771), (759, 767, 761, 232), (796, 799, 779, 105), (758, 60, 755, 767), (757, 768, 151, 76), (212, 763, 768, 757), (763, 277, 762, 768), (792, 156, 782, 798), (151, 770, 773, 769, 759, 766), (235, 792, 798, 790), (790, 798, 783, 157), (252, 797, 799, 796), (797, 179, 778, 799), (781, 800, 785, 155), (777, 158, 784, 800), (179, 787, 801, 778), (787, 225, 786, 801), (788, 802, 789, 234), (157, 783, 802, 788), (791, 803, 792, 235), (105, 779, 803, 791), (156, 795, 804, 782), (795, 236, 793, 804), (776, 805, 795, 156), (780, 144, 794, 805)])
_uv = me_plane.uv_layers.new(name='UVMap')
_uv.uv.foreach_set('vector', [0.9708, 0.2819, 0.9708, 0.2506, 1.0, 0.2506, 1.0, 0.2819, 0.4112, 0.7937, 0.4112, 0.7781, 0.4112, 0.7624, 0.4404, 0.7624, 0.4404, 0.7937, 0.528, 0.6579, 0.528, 0.6892, 0.4988, 0.6892, 0.4988, 0.6579, 0.9708, 0.09398, 0.9708, 0.1253, 0.9416, 0.1253, 0.9416, 0.09398, 0.4706, 0.8272, 0.4706, 0.7959, 0.4988, 0.6265, 0.4988, 0.6579, 0.4404, 0.8458, 0.4404, 0.8145, 0.4696, 0.8145, 0.4696, 0.8458, 0.02918, 0.8272, 0.06051, 0.8272, 0.06051, 0.8564, 0.02918, 0.8564, 0.382, 0.8564, 0.382, 0.8251, 0.4112, 0.8251, 0.4112, 0.8564, 0.5863, 0.5326, 0.5853, 0.7332, 0.5571, 0.5639, 0.5571, 0.5326, 0.3289, 0.235, 0.3289, 0.2193, 0.3446, 0.2193, 0.3446, 0.235, 0.2063, 0.9105, 0.1749, 0.9105, 0.1749, 0.8813, 0.2063, 0.8813, 0.5863, 0.7205, 0.5863, 0.7049, 0.5863, 0.6892, 0.6155, 0.6892, 0.6155, 0.7205, 0.06265, 0.2506, 0.06265, 0.2193, 0.09398, 0.2193, 0.09398, 0.2506, 0.2349, 0.09398, 0.2271, 0.08616, 0.2193, 0.07833, 0.2193, 0.07832, 0.235, 0.07832, 0.235, 0.09398, 0.06265, 0.1253, 0.06265, 0.1096, 0.06265, 0.09398, 0.09398, 0.09398, 0.09398, 0.1096, 0.09398, 0.1253, 0.3151, 0.8564, 0.3151, 0.8407, 0.3151, 0.8251, 0.3443, 0.8251, 0.3443, 0.8564, 0.9708, 0.03133, 0.9708, 0.06265, 0.9416, 0.06265, 0.9416, 0.03133, 0.4404, 0.7832, 0.4404, 0.7518, 0.4696, 0.7518, 0.4696, 0.7832, 0.8548, 0.5012, 0.8548, 0.5326, 0.8256, 0.5326, 0.8256, 0.5012, 0.528, 0.6265, 0.528, 0.6579, 0.4988, 0.6579, 0.4988, 0.6265, 0.382, 0.8834, 0.3507, 0.8834, 0.3507, 0.8542, 0.382, 0.8542, 0.2036, 0.2976, 0.2036, 0.2819, 0.2193, 0.2819, 0.2193, 0.2976, 0.1253, 0.3133, 0.1253, 0.2976, 0.1253, 0.2819, 0.1566, 0.2819, 0.1566, 0.3133, 0.9708, 0.8772, 0.9708, 0.9085, 0.9416, 0.9085, 0.9416, 0.8772, 0.9708, 0.1566, 0.9708, 0.188, 0.9416, 0.188, 0.9416, 0.1566, 0.1253, 0.06265, 0.1253, 0.03133, 0.1566, 0.03133, 0.1566, 0.06265, 0.141, 0.06265, 0.1017, 0.7959, 0.1017, 0.8272, 0.07256, 0.8272, 0.07256, 0.7959, 0.8256, 0.6061, 0.8256, 0.5748, 0.8548, 0.5748, 0.8548, 0.6061, 0.884, 0.5012, 0.884, 0.5326, 0.8548, 0.5326, 0.8548, 0.5012, 0.2419, 0.7894, 0.2419, 0.7581, 0.2711, 0.7581, 0.2711, 0.7894, 0.3289, 0.1723, 0.3289, 0.1566, 0.3446, 0.1566, 0.3446, 0.1723, 0.2506, 0.188, 0.2506, 0.1566, 0.2819, 0.1566, 0.2819, 0.1723, 0.2819, 0.188, 0.8256, 0.7627, 0.8256, 0.7471, 0.8256, 0.7314, 0.8548, 0.7314, 0.8548, 0.7627, 0.2506, 0.06265, 0.2506, 0.03133, 0.2819, 0.03133, 0.2819, 0.06265, 0.9708, 0.9398, 0.9708, 0.9711, 0.9416, 0.9711, 0.9416, 0.9398, 0.9708, 0.2193, 0.9708, 0.2506, 0.9416, 0.2506, 0.9416, 0.2193, 0.9708, 0.1253, 0.9708, 0.09398, 1.0, 0.09398, 1.0, 0.1253, 0.2976, 0.4073, 0.2976, 0.3916, 0.3133, 0.3916, 0.3133, 0.4073, 0.3133, 0.4386, 0.3133, 0.4229, 0.3133, 0.4073, 0.3446, 0.4073, 0.3446, 0.4386, 0.141, 0.09398, 0.141, 0.07832, 0.1566, 0.07832, 0.1566, 0.09398, 0.2506, 0.3759, 0.2506, 0.3446, 0.2819, 0.3446, 0.2819, 0.3759, 0.2663, 0.3759, 0.3133, 0.3133, 0.3133, 0.2819, 0.3289, 0.2819, 0.3446, 0.2819, 0.3446, 0.3133, 0.9708, 0.8145, 0.9708, 0.8458, 0.9416, 0.8458, 0.9416, 0.8145, 0.2506, 0.2506, 0.2506, 0.2193, 0.2819, 0.2193, 0.2819, 0.235, 0.2819, 0.2506, 0.188, 0.4386, 0.188, 0.4073, 0.2193, 0.4073, 0.2193, 0.4386, 0.1253, 0.4386, 0.1253, 0.4073, 0.1566, 0.4073, 0.1566, 0.4386, 0.7965, 0.7627, 0.7965, 0.7784, 0.7965, 0.794, 0.7673, 0.794, 0.7673, 0.7627, 0.06265, 0.4386, 0.06265, 0.4073, 0.09398, 0.4073, 0.09398, 0.4386, 8.963e-08, 0.4386, 7.469e-08, 0.4073, 0.03133, 0.4073, 0.03133, 0.4386, 5.975e-08, 0.3759, 5.975e-08, 0.3446, 0.03133, 0.3446, 0.03133, 0.3759, 0.07832, 0.2976, 0.07832, 0.2819, 0.09398, 0.2819, 0.09398, 0.2976, 0.6155, 0.7678, 0.6155, 0.7364, 0.6447, 0.7364, 0.6447, 0.7678, 4.481e-08, 0.2506, 4.481e-08, 0.2193, 0.03133, 0.2193, 0.03133, 0.2506, 0.2036, 0.1723, 0.2036, 0.1566, 0.2193, 0.1566, 0.2193, 0.1723, 0.1253, 0.188, 0.1253, 0.1566, 0.1566, 0.1566, 0.1566, 0.1723, 0.1566, 0.188, 0.141, 0.1096, 0.141, 0.09398, 0.1566, 0.09398, 0.1566, 0.1096, 0.8548, 0.8254, 0.8548, 0.794, 0.884, 0.794, 0.884, 0.8254, 4.481e-08, 0.188, 4.481e-08, 0.1566, 0.01566, 0.1566, 0.03133, 0.1566, 0.03133, 0.188, 0.01566, 0.1096, 0.01566, 0.09398, 0.03133, 0.09398, 0.03133, 0.1096, 0.9708, 0.06265, 0.9708, 0.03133, 1.0, 0.03133, 1.0, 0.06265, 1.494e-08, 0.06265, 0.0, 0.03133, 0.03133, 0.03133, 0.03133, 0.06265, 0.9708, 0.7518, 0.9708, 0.7832, 0.9416, 0.7832, 0.9416, 0.7518, 0.6776, 0.7627, 0.6776, 0.7314, 0.7068, 0.7314, 0.7068, 0.7627, 0.4229, 0.01566, 0.4229, 7.469e-09, 0.4386, 0.0, 0.4386, 0.01566, 0.528, 0.5326, 0.528, 0.5012, 0.5571, 0.5012, 0.5571, 0.5326, 0.4404, 0.6265, 0.4404, 0.5952, 0.4696, 0.5952, 0.4696, 0.6265, 0.4073, 0.2819, 0.4073, 0.2506, 0.4386, 0.2506, 0.4386, 0.2819, 0.4073, 0.2506, 0.4073, 0.2193, 0.4386, 0.2193, 0.4386, 0.2506, 0.188, 0.2819, 0.188, 0.2506, 0.2193, 0.2506, 0.2193, 0.2819, 0.2036, 0.2819, 0.1566, 0.2819, 0.1566, 0.2506, 0.188, 0.2506, 0.188, 0.2819, 0.9708, 0.188, 0.9708, 0.1566, 1.0, 0.1566, 1.0, 0.188, 0.188, 0.03133, 0.188, 4.481e-08, 0.2193, 4.481e-08, 0.2193, 0.03133, 0.1566, 0.03133, 0.1566, 4.481e-08, 0.188, 4.481e-08, 0.188, 0.03133, 0.8548, 0.5639, 0.8548, 0.5326, 0.884, 0.5326, 0.884, 0.5639, 0.4696, 0.8899, 0.4696, 0.8585, 0.4988, 0.8585, 0.4988, 0.8899, 0.4073, 0.1566, 0.4073, 0.1253, 0.4386, 0.1253, 0.4386, 0.1566, 0.4073, 0.1253, 0.4073, 0.09398, 0.4386, 0.09398, 0.4386, 0.1253, 0.3289, 0.141, 0.3289, 0.1253, 0.3446, 0.1253, 0.3446, 0.141, 0.2976, 0.141, 0.2976, 0.1253, 0.3133, 0.1253, 0.3133, 0.141, 0.8256, 0.7314, 0.8256, 0.7157, 0.8256, 0.7001, 0.8548, 0.7001, 0.8548, 0.7314, 0.3289, 0.01566, 0.3289, 3.734e-08, 0.3446, 2.988e-08, 0.3446, 0.01566, 0.7965, 0.794, 0.7965, 0.8097, 0.7965, 0.8254, 0.7673, 0.8254, 0.7673, 0.794, 0.3042, 0.8877, 0.2886, 0.8877, 0.2729, 0.8877, 0.2729, 0.8585, 0.3042, 0.8585, 0.4404, 0.5639, 0.4404, 0.5326, 0.4696, 0.5326, 0.4696, 0.5639, 0.4073, 0.4073, 0.4073, 0.3759, 0.4229, 0.3759, 0.4386, 0.3759, 0.4386, 0.4073, 0.4229, 0.3603, 0.4229, 0.3446, 0.4386, 0.3446, 0.4386, 0.3603, 0.9708, 0.2506, 0.9708, 0.2193, 1.0, 0.2193, 1.0, 0.2506, 0.2976, 0.3916, 0.2976, 0.3759, 0.3133, 0.3759, 0.3133, 0.3916, 0.1458, 0.8208, 0.1458, 0.7894, 0.1749, 0.7894, 0.1749, 0.8208, 0.2976, 0.235, 0.2976, 0.2193, 0.3133, 0.2193, 0.3133, 0.235, 0.188, 0.4073, 0.188, 0.3759, 0.2193, 0.3759, 0.2193, 0.4073, 0.6776, 0.794, 0.6776, 0.7627, 0.7068, 0.7627, 0.7068, 0.794, 0.8548, 0.5326, 0.8548, 0.5639, 0.8256, 0.5639, 0.8256, 0.5326, 0.06265, 0.4073, 0.06265, 0.3759, 0.09398, 0.3759, 0.09398, 0.4073, 0.9708, 0.3759, 0.9708, 0.4073, 0.9416, 0.4073, 0.9416, 0.3759, 0.4404, 0.6892, 0.4404, 0.6579, 0.4696, 0.6579, 0.4696, 0.6892, 0.06265, 0.2819, 0.06265, 0.2506, 0.09398, 0.2506, 0.09398, 0.2819, 0.07832, 0.2819, 0.884, 0.7314, 0.884, 0.7627, 0.8548, 0.7627, 0.8548, 0.7314, 0.4988, 0.8145, 0.4988, 0.7832, 0.528, 0.7832, 0.528, 0.8145, 0.188, 0.1566, 0.188, 0.1253, 0.2036, 0.1253, 0.2193, 0.1253, 0.2193, 0.1566, 0.2036, 0.1566, 0.528, 0.7205, 0.528, 0.7362, 0.528, 0.7518, 0.4988, 0.7518, 0.4988, 0.7205, 0.7068, 0.8859, 0.6911, 0.8859, 0.6754, 0.8859, 0.6754, 0.8567, 0.7068, 0.8567, 0.3021, 0.7959, 0.3021, 0.8272, 0.2729, 0.8272, 0.2729, 0.7959, 0.04699, 0.141, 0.04699, 0.1253, 0.06265, 0.1253, 0.06265, 0.141, 0.04699, 0.1096, 0.04699, 0.09398, 0.06265, 0.09398, 0.06265, 0.1096, 0.06265, 0.03133, 0.06265, 7.469e-08, 0.09398, 5.975e-08, 0.09398, 0.03133, 0.03133, 0.03133, 0.03133, 8.963e-08, 0.06265, 7.469e-08, 0.06265, 0.03133, 0.9708, 0.4386, 0.9708, 0.4699, 0.9416, 0.4699, 0.9416, 0.4386, 0.4404, 0.7518, 0.4404, 0.7205, 0.4696, 0.7205, 0.4696, 0.7518, 0.4073, 0.09398, 0.4073, 0.06265, 0.4229, 0.06265, 0.4386, 0.06265, 0.4386, 0.09398, 0.4229, 0.04699, 0.4229, 0.03133, 0.4386, 0.03133, 0.4386, 0.04699, 0.1458, 0.8521, 0.1458, 0.8364, 0.1458, 0.8208, 0.1749, 0.8208, 0.1749, 0.8521, 0.2397, 0.8813, 0.2084, 0.8813, 0.2084, 0.8521, 0.2397, 0.8521, 0.3603, 0.04699, 0.3603, 0.03133, 0.3759, 0.03133, 0.3759, 0.04699, 0.3916, 0.01566, 0.3916, 2.241e-08, 0.4073, 1.494e-08, 0.4073, 0.01566, 0.3603, 0.01566, 0.3603, 2.988e-08, 0.3759, 2.988e-08, 0.3759, 0.01566, 0.9708, 0.5952, 0.9708, 0.6265, 0.9416, 0.6265, 0.9416, 0.5952, 0.528, 0.7518, 0.528, 0.7205, 0.5571, 0.7205, 0.5571, 0.7518, 0.4229, 0.3289, 0.4229, 0.3133, 0.4386, 0.3133, 0.4386, 0.3289, 0.857, 0.888, 0.857, 0.8567, 0.8861, 0.8567, 0.8861, 0.888, 0.3916, 0.3289, 0.3916, 0.3133, 0.4073, 0.3133, 0.4073, 0.3289, 0.9708, 0.3133, 0.9708, 0.3446, 0.9416, 0.3446, 0.9416, 0.3133, 0.3021, 0.7019, 0.3021, 0.7332, 0.2729, 0.7332, 0.2729, 0.7019, 0.7965, 0.7314, 0.7965, 0.7001, 0.8256, 0.7001, 0.8256, 0.7314, 0.3603, 0.2663, 0.3603, 0.2506, 0.3759, 0.2506, 0.3759, 0.2663, 0.3603, 0.235, 0.3603, 0.2193, 0.3759, 0.2193, 0.3759, 0.235, 0.3289, 0.1566, 0.3289, 0.141, 0.3446, 0.141, 0.3446, 0.1566, 0.528, 0.6892, 0.528, 0.7205, 0.4988, 0.7205, 0.4988, 0.6892, 0.6155, 0.7364, 0.6155, 0.7051, 0.6447, 0.7051, 0.6447, 0.7364, 0.8548, 0.794, 0.8548, 0.8254, 0.8256, 0.8254, 0.8256, 0.794, 0.1096, 0.3289, 0.1096, 0.3133, 0.1253, 0.3133, 0.1253, 0.3289, 0.1096, 0.2976, 0.1096, 0.2819, 0.1253, 0.2819, 0.1253, 0.2976, 0.1253, 0.2819, 0.1253, 0.2506, 0.1566, 0.2506, 0.1566, 0.2819, 0.8278, 0.8567, 0.8278, 0.8254, 0.857, 0.8254, 0.857, 0.8567, 0.9708, 0.2506, 0.9708, 0.2819, 0.9416, 0.2819, 0.9416, 0.2506, 0.2036, 0.07832, 0.2036, 0.06265, 0.2193, 0.06265, 0.2193, 0.07832, 0.0, 0.7645, 1.03e-08, 0.7332, 0.02918, 0.7332, 0.02918, 0.7645, 0.9708, 0.5326, 0.9708, 0.5639, 0.9416, 0.5639, 0.9416, 0.5326, 0.141, 0.07832, 0.141, 0.06265, 0.1566, 0.06265, 0.1566, 0.07832, 0.1096, 0.07832, 0.1096, 0.06265, 0.1253, 0.06265, 0.1253, 0.07832, 0.4091, 0.8564, 0.4247, 0.8564, 0.4404, 0.8564, 0.4404, 0.8856, 0.4091, 0.8856, 0.1253, 0.03133, 0.1253, 4.481e-08, 0.1566, 4.481e-08, 0.1566, 0.03133, 0.09398, 0.03133, 0.09398, 5.975e-08, 0.1253, 4.481e-08, 0.1253, 0.03133, 0.528, 0.6892, 0.528, 0.6579, 0.5571, 0.6579, 0.5571, 0.6892, 0.528, 0.7832, 0.528, 0.7518, 0.5571, 0.7518, 0.5571, 0.7832, 0.4073, 0.2193, 0.4073, 0.188, 0.4386, 0.188, 0.4386, 0.2193, 0.4073, 0.188, 0.4073, 0.1566, 0.4386, 0.1566, 0.4386, 0.188, 0.7673, 0.7001, 0.7673, 0.6687, 0.7965, 0.6687, 0.7965, 0.7001, 0.9708, 0.6579, 0.9708, 0.6892, 0.9416, 0.6892, 0.9416, 0.6579, 0.3446, 0.188, 0.3446, 0.1723, 0.3446, 0.1566, 0.3759, 0.1566, 0.3759, 0.188, 0.3759, 0.1566, 0.3759, 0.1253, 0.4073, 0.1253, 0.4073, 0.1566, 0.3446, 0.1566, 0.3446, 0.141, 0.3446, 0.1253, 0.3759, 0.1253, 0.3759, 0.1566, 0.3021, 0.7332, 0.3021, 0.7489, 0.3021, 0.7645, 0.2729, 0.7645, 0.2729, 0.7332, 0.6155, 0.7051, 0.6155, 0.6738, 0.6447, 0.6738, 0.6447, 0.7051, 0.5571, 0.7832, 0.5571, 0.7988, 0.5571, 0.8145, 0.528, 0.8145, 0.528, 0.7832, 0.2036, 0.2193, 0.2036, 0.2036, 0.2193, 0.2036, 0.2193, 0.2193, 0.2506, 0.2193, 0.2506, 0.188, 0.2819, 0.188, 0.2819, 0.2193, 0.8548, 0.7001, 0.8548, 0.6844, 0.8548, 0.6687, 0.884, 0.6687, 0.884, 0.7001, 0.9708, 0.7205, 0.9708, 0.7518, 0.9416, 0.7518, 0.9416, 0.7205, 0.4112, 0.7624, 0.4112, 0.7311, 0.4404, 0.7311, 0.4404, 0.7624, 0.5571, 0.8272, 0.5571, 0.7959, 0.5863, 0.7959, 0.5863, 0.8272, 0.235, 0.1096, 0.235, 0.09398, 0.2506, 0.09398, 0.2506, 0.1096, 0.3133, 0.09398, 0.3133, 0.06265, 0.3289, 0.06265, 0.3446, 0.06265, 0.3446, 0.09398, 0.2819, 0.09398, 0.2819, 0.06265, 0.3133, 0.06265, 0.3133, 0.09398, 0.528, 0.7205, 0.528, 0.6892, 0.5571, 0.6892, 0.5571, 0.7205, 0.2506, 0.09398, 0.2506, 0.07832, 0.2506, 0.06265, 0.2819, 0.06265, 0.2819, 0.09398, 0.235, 0.07832, 0.235, 0.06265, 0.2506, 0.06265, 0.2506, 0.07832, 0.7673, 0.7627, 0.7673, 0.7314, 0.7965, 0.7314, 0.7965, 0.7627, 0.2506, 0.03133, 0.2506, 4.481e-08, 0.2819, 4.481e-08, 0.2819, 0.03133, 0.2193, 0.03133, 0.2193, 4.481e-08, 0.2506, 4.481e-08, 0.2506, 0.03133, 0.2419, 0.9126, 0.2419, 0.8813, 0.2711, 0.8813, 0.2711, 0.9126, 0.2041, 0.8208, 0.2041, 0.8521, 0.1749, 0.8521, 0.1749, 0.8208, 0.4091, 0.6392, 0.4091, 0.6079, 0.4404, 0.6079, 0.4404, 0.6392, 0.4091, 0.6079, 0.4073, 0.4073, 0.4386, 0.4073, 0.4404, 0.6079, 0.382, 0.7937, 0.382, 0.7781, 0.382, 0.7624, 0.4112, 0.7624, 0.4112, 0.7937, 0.5571, 0.8145, 0.5571, 0.8302, 0.5571, 0.8458, 0.528, 0.8458, 0.528, 0.8145, 0.3446, 0.4386, 0.3446, 0.4073, 0.3759, 0.4073, 0.3759, 0.4386, 0.2041, 0.7581, 0.2041, 0.7738, 0.2041, 0.7894, 0.1749, 0.7894, 0.1749, 0.7581, 0.3446, 0.4073, 0.3446, 0.3759, 0.3759, 0.3759, 0.3759, 0.4073, 0.3446, 0.3759, 0.3446, 0.3446, 0.3759, 0.3446, 0.3759, 0.3603, 0.3759, 0.3759, 0.4112, 0.8564, 0.4112, 0.8251, 0.4404, 0.8251, 0.4404, 0.8564, 0.1017, 0.8542, 0.1017, 0.8229, 0.1309, 0.8229, 0.1309, 0.8542, 0.2976, 0.4229, 0.2976, 0.4073, 0.3133, 0.4073, 0.3133, 0.4229, 0.7068, 0.8254, 0.7068, 0.8567, 0.6776, 0.8567, 0.6776, 0.8254, 0.7089, 0.888, 0.7089, 0.8724, 0.7089, 0.8567, 0.7381, 0.8567, 0.7381, 0.888, 0.528, 0.5952, 0.528, 0.6265, 0.4988, 0.6265, 0.4988, 0.5952, 0.2663, 0.3916, 0.2663, 0.3759, 0.2819, 0.3759, 0.2819, 0.3916, 0.7381, 0.8567, 0.7381, 0.841, 0.7381, 0.8254, 0.7673, 0.8254, 0.7673, 0.8567, 0.3021, 0.7645, 0.3021, 0.7802, 0.3021, 0.7959, 0.2729, 0.7959, 0.2729, 0.7645, 0.7381, 0.794, 0.7381, 0.8254, 0.7089, 0.8254, 0.7089, 0.794, 0.8256, 0.6374, 0.8256, 0.6061, 0.8548, 0.6061, 0.8548, 0.6374, 0.5863, 0.8458, 0.6176, 0.8458, 0.6176, 0.875, 0.5863, 0.875, 0.2506, 0.3446, 0.2506, 0.3289, 0.2506, 0.3133, 0.2819, 0.3133, 0.2819, 0.3446, 0.235, 0.3289, 0.235, 0.3133, 0.2506, 0.3133, 0.2506, 0.3289, 0.235, 0.2976, 0.235, 0.2819, 0.2506, 0.2819, 0.2506, 0.2976, 0.6155, 0.6265, 0.6155, 0.6579, 0.5863, 0.6579, 0.5863, 0.6265, 0.528, 0.5639, 0.528, 0.5952, 0.4988, 0.5952, 0.4988, 0.5639, 0.8548, 0.6374, 0.8548, 0.6061, 0.884, 0.6061, 0.884, 0.6374, 0.4988, 0.8458, 0.4988, 0.8145, 0.528, 0.8145, 0.528, 0.8458, 0.5571, 0.7959, 0.5571, 0.7645, 0.5863, 0.7645, 0.5863, 0.7959, 0.1566, 0.4386, 0.1566, 0.4073, 0.188, 0.4073, 0.188, 0.4386, 0.2419, 0.8208, 0.2419, 0.7894, 0.2711, 0.7894, 0.2711, 0.8208, 0.2376, 0.9105, 0.2063, 0.9105, 0.2063, 0.8813, 0.2376, 0.8813, 0.1458, 0.7289, 0.1771, 0.7289, 0.1771, 0.7581, 0.1458, 0.7581, 0.1253, 0.4073, 0.1253, 0.3759, 0.1566, 0.3759, 0.1566, 0.4073, 0.09398, 0.4073, 0.09398, 0.3759, 0.1253, 0.3759, 0.1253, 0.4073, 0.528, 0.5639, 0.528, 0.5326, 0.5571, 0.5326, 0.5571, 0.5639, 0.6462, 0.7001, 0.6462, 0.6687, 0.6754, 0.6687, 0.6754, 0.7001, 0.8256, 0.6687, 0.8256, 0.6374, 0.8548, 0.6374, 0.8548, 0.6687, 0.03133, 0.4386, 0.03133, 0.4073, 0.06265, 0.4073, 0.06265, 0.4386, 0.6155, 0.8145, 0.6155, 0.8302, 0.6155, 0.8458, 0.5863, 0.8458, 0.5863, 0.8145, 0.6155, 0.6579, 0.6155, 0.6892, 0.5863, 0.6892, 0.5863, 0.6579, 0.2419, 0.8521, 0.2419, 0.8208, 0.2711, 0.8208, 0.2711, 0.8521, 7.469e-08, 0.4073, 5.975e-08, 0.3759, 0.03133, 0.3759, 0.03133, 0.4073, 0.2084, 0.7289, 0.2241, 0.7289, 0.2397, 0.7289, 0.2397, 0.7581, 0.2084, 0.7581, 0.6447, 0.7991, 0.6447, 0.8147, 0.6447, 0.8304, 0.6155, 0.8304, 0.6155, 0.7991, 0.1096, 0.3133, 0.1018, 0.3054, 0.09398, 0.2976, 0.09398, 0.2976, 0.1096, 0.2976, 0.1096, 0.3133, 0.03133, 0.3446, 0.03133, 0.3133, 0.06265, 0.3133, 0.06265, 0.3289, 0.06265, 0.3446, 0.857, 0.8567, 0.857, 0.8724, 0.857, 0.888, 0.8278, 0.888, 0.8278, 0.8567, 5.975e-08, 0.3446, 4.481e-08, 0.3133, 0.03133, 0.3133, 0.03133, 0.3446, 0.9708, 0.4386, 0.9708, 0.4073, 1.0, 0.4073, 1.0, 0.4386, 0.2127, 0.8208, 0.2127, 0.8051, 0.2127, 0.7894, 0.2419, 0.7894, 0.2419, 0.8208, 4.481e-08, 0.2819, 4.481e-08, 0.2506, 0.03133, 0.2506, 0.03133, 0.2819, 0.528, 0.5952, 0.528, 0.5639, 0.5571, 0.5639, 0.5571, 0.5952, 0.02918, 0.7645, 0.02918, 0.7332, 0.05837, 0.7332, 0.05837, 0.7645, 0.2036, 0.2036, 0.2036, 0.188, 0.2193, 0.188, 0.2193, 0.2036, 0.1723, 0.1723, 0.1723, 0.1566, 0.188, 0.1566, 0.188, 0.1723, 0.1253, 0.2193, 0.1253, 0.188, 0.1566, 0.188, 0.1566, 0.2036, 0.1566, 0.2193, 0.09398, 0.2193, 0.09398, 0.188, 0.1253, 0.188, 0.1253, 0.2193, 0.09398, 0.188, 0.09398, 0.1566, 0.1253, 0.1566, 0.1253, 0.188, 0.6441, 0.8567, 0.6754, 0.8567, 0.6754, 0.8859, 0.6441, 0.8859, 0.6155, 0.7832, 0.6155, 0.7988, 0.6155, 0.8145, 0.5863, 0.8145, 0.5863, 0.7832, 0.04699, 0.1566, 0.04699, 0.141, 0.06265, 0.141, 0.06265, 0.1566, 0.06265, 0.2193, 0.06265, 0.188, 0.09398, 0.188, 0.09398, 0.2193, 0.6754, 0.8254, 0.6754, 0.8567, 0.6462, 0.8567, 0.6462, 0.8254, 0.03133, 0.8877, 0.03133, 0.8564, 0.06051, 0.8564, 0.06051, 0.8877, 4.481e-08, 0.2193, 4.481e-08, 0.188, 0.03133, 0.188, 0.03133, 0.2193, 1.03e-08, 0.7332, 1.313e-08, 0.7019, 0.02918, 0.7019, 0.02918, 0.7332, 0.9708, 0.5012, 0.9708, 0.4699, 1.0, 0.4699, 1.0, 0.5012, 0.04698, 0.1253, 0.03915, 0.1175, 0.03133, 0.1097, 0.03133, 0.1096, 0.04699, 0.1096, 0.04699, 0.1253, 0.6155, 0.5012, 0.6155, 0.5169, 0.6155, 0.5326, 0.5863, 0.5326, 0.5863, 0.5012, 0.528, 0.5326, 0.528, 0.5639, 0.4988, 0.5639, 0.4988, 0.5326, 0.3151, 0.8877, 0.3151, 0.872, 0.3151, 0.8564, 0.3443, 0.8564, 0.3443, 0.8877, 0.0, 0.0, 0.0, 0.0, 0.0, 0.0, 0.0, 0.0, 0.03133, 0.06265, 0.03133, 0.03133, 0.06265, 0.03133, 0.06265, 0.06265, 0.9708, 0.3759, 0.9708, 0.3446, 1.0, 0.3446, 1.0, 0.3759, 0.7089, 0.794, 0.7089, 0.7784, 0.7089, 0.7627, 0.7381, 0.7627, 0.7381, 0.794, 0.8548, 0.794, 0.8548, 0.7784, 0.8548, 0.7627, 0.884, 0.7627, 0.884, 0.794, 0.0, 0.03133, 0.0, 8.963e-08, 0.03133, 8.963e-08, 0.03133, 0.03133, 0.6462, 0.794, 0.6462, 0.7627, 0.6754, 0.7627, 0.6754, 0.794, 0.5863, 0.5012, 0.5863, 0.5326, 0.5571, 0.5326, 0.5571, 0.5012, 0.9103, 0.03133, 0.9103, 1.494e-08, 0.9416, 0.0, 0.9416, 0.03133, 0.9103, 0.2819, 0.9103, 0.2506, 0.9416, 0.2506, 0.9416, 0.2819, 0.6597, 0.2819, 0.6597, 0.2506, 0.691, 0.2506, 0.691, 0.2819, 0.6597, 0.03133, 0.6597, 2.988e-08, 0.691, 2.988e-08, 0.691, 0.03133, 0.9103, 0.1566, 0.9103, 0.1253, 0.9416, 0.1253, 0.9416, 0.1566, 0.785, 0.1566, 0.785, 0.1253, 0.8163, 0.1253, 0.8163, 0.1566, 0.785, 0.03133, 0.785, 2.988e-08, 0.8163, 1.494e-08, 0.8163, 0.03133, 0.9103, 0.4073, 0.9103, 0.3759, 0.9416, 0.3759, 0.9416, 0.4073, 0.785, 0.4073, 0.785, 0.3759, 0.8163, 0.3759, 0.8163, 0.4073, 0.6597, 0.4073, 0.6597, 0.3759, 0.691, 0.3759, 0.691, 0.4073, 0.5344, 0.4073, 0.5344, 0.3759, 0.5657, 0.3759, 0.5657, 0.4073, 0.5344, 0.03133, 0.5344, 5.975e-08, 0.5657, 5.975e-08, 0.5657, 0.03133, 0.9103, 0.09398, 0.9103, 0.06265, 0.9416, 0.06265, 0.9416, 0.09398, 0.8477, 0.03133, 0.8477, 1.494e-08, 0.879, 1.494e-08, 0.879, 0.03133, 0.9103, 0.3446, 0.9103, 0.3133, 0.9416, 0.3133, 0.9416, 0.3446, 0.8477, 0.3446, 0.8477, 0.3133, 0.879, 0.3133, 0.879, 0.3446, 0.8477, 0.2819, 0.8477, 0.2506, 0.879, 0.2506, 0.879, 0.2819, 0.597, 0.2819, 0.597, 0.2506, 0.6284, 0.2506, 0.6284, 0.2819, 0.6597, 0.09398, 0.6597, 0.06265, 0.691, 0.06265, 0.691, 0.09398, 0.597, 0.03133, 0.597, 2.988e-08, 0.6284, 2.988e-08, 0.6284, 0.03133, 0.9103, 0.2193, 0.9103, 0.188, 0.9416, 0.188, 0.9416, 0.2193, 0.8477, 0.2193, 0.8477, 0.188, 0.879, 0.188, 0.879, 0.2193, 0.8477, 0.1566, 0.8477, 0.1253, 0.879, 0.1253, 0.879, 0.1566, 0.7223, 0.1566, 0.7223, 0.1253, 0.7537, 0.1253, 0.7537, 0.1566, 0.7223, 0.03133, 0.7223, 2.988e-08, 0.7537, 2.988e-08, 0.7537, 0.03133, 0.9103, 0.4699, 0.9103, 0.4386, 0.9416, 0.4386, 0.9416, 0.4699, 0.8477, 0.4699, 0.8477, 0.4386, 0.879, 0.4386, 0.879, 0.4699, 0.7223, 0.3446, 0.7223, 0.3133, 0.7537, 0.3133, 0.7537, 0.3446, 0.597, 0.4073, 0.597, 0.3759, 0.6284, 0.3759, 0.6284, 0.4073, 0.4717, 0.3446, 0.4717, 0.3133, 0.5031, 0.3133, 0.5031, 0.3446, 0.5344, 0.2193, 0.5344, 0.188, 0.5657, 0.188, 0.5657, 0.2193, 0.5344, 0.09398, 0.5344, 0.06265, 0.5657, 0.06265, 0.5657, 0.09398, 0.4717, 0.03133, 0.4717, 7.469e-08, 0.5031, 7.469e-08, 0.5031, 0.03133, 0.9103, 0.06265, 0.9103, 0.03133, 0.9416, 0.03133, 0.9416, 0.06265, 0.879, 0.03133, 0.879, 1.494e-08, 0.9103, 1.494e-08, 0.9103, 0.03133, 0.9103, 0.3133, 0.9103, 0.2819, 0.9416, 0.2819, 0.9416, 0.3133, 0.6284, 0.2819, 0.6284, 0.2506, 0.6597, 0.2506, 0.6597, 0.2819, 0.6284, 0.03133, 0.6284, 2.988e-08, 0.6597, 2.988e-08, 0.6597, 0.03133, 0.9103, 0.188, 0.9103, 0.1566, 0.9416, 0.1566, 0.9416, 0.188, 0.7537, 0.1566, 0.7537, 0.1253, 0.785, 0.1253, 0.785, 0.1566, 0.7537, 0.06265, 0.7537, 0.03133, 0.785, 0.03133, 0.785, 0.06265, 0.7537, 0.03133, 0.7537, 2.988e-08, 0.785, 2.988e-08, 0.785, 0.03133, 0.9103, 0.4386, 0.9103, 0.4073, 0.9416, 0.4073, 0.9416, 0.4386, 0.785, 0.4386, 0.785, 0.4073, 0.8163, 0.4073, 0.8163, 0.4386, 0.7537, 0.4073, 0.7537, 0.3759, 0.785, 0.3759, 0.785, 0.4073, 0.6284, 0.4386, 0.6284, 0.4073, 0.6597, 0.4073, 0.6597, 0.4386, 0.6284, 0.4073, 0.6284, 0.3759, 0.6597, 0.3759, 0.6597, 0.4073, 0.5031, 0.4386, 0.5031, 0.4073, 0.5344, 0.4073, 0.5344, 0.4386, 0.5031, 0.4073, 0.5031, 0.3759, 0.5344, 0.3759, 0.5344, 0.4073, 0.5031, 0.3133, 0.5031, 0.2819, 0.5344, 0.2819, 0.5344, 0.3133, 0.5031, 0.2819, 0.5031, 0.2506, 0.5344, 0.2506, 0.5344, 0.2819, 0.6284, 0.188, 0.6284, 0.1566, 0.6597, 0.1566, 0.6597, 0.188, 0.6284, 0.1566, 0.6284, 0.1253, 0.6597, 0.1253, 0.6597, 0.1566, 0.5344, 0.188, 0.5344, 0.1566, 0.5657, 0.1566, 0.5657, 0.188, 0.5031, 0.03133, 0.5031, 7.469e-08, 0.5344, 5.975e-08, 0.5344, 0.03133, 0.9103, 0.1253, 0.9103, 0.09398, 0.9416, 0.09398, 0.9416, 0.1253, 0.8477, 0.1253, 0.8477, 0.09398, 0.879, 0.09398, 0.879, 0.1253, 0.8163, 0.1253, 0.8163, 0.09398, 0.8477, 0.09398, 0.8477, 0.1253, 0.8163, 0.03133, 0.8163, 1.494e-08, 0.8477, 1.494e-08, 0.8477, 0.03133, 0.9103, 0.3759, 0.9103, 0.3446, 0.9416, 0.3446, 0.9416, 0.3759, 0.879, 0.3446, 0.879, 0.3133, 0.9103, 0.3133, 0.9103, 0.3446, 0.8163, 0.3759, 0.8163, 0.3446, 0.8477, 0.3446, 0.8477, 0.3759, 0.8163, 0.3446, 0.8163, 0.3133, 0.8477, 0.3133, 0.8477, 0.3446, 0.8477, 0.3133, 0.8477, 0.2819, 0.879, 0.2819, 0.879, 0.3133, 0.6284, 0.3759, 0.6284, 0.3446, 0.6597, 0.3446, 0.6597, 0.3759, 0.6284, 0.3446, 0.6284, 0.3133, 0.6597, 0.3133, 0.6597, 0.3446, 0.597, 0.3759, 0.597, 0.3446, 0.6284, 0.3446, 0.6284, 0.3759, 0.5657, 0.3133, 0.5657, 0.2819, 0.597, 0.2819, 0.597, 0.3133, 0.5657, 0.2819, 0.5657, 0.2506, 0.597, 0.2506, 0.597, 0.2819, 0.6284, 0.1253, 0.6284, 0.09398, 0.6597, 0.09398, 0.6597, 0.1253, 0.6284, 0.09398, 0.6284, 0.06265, 0.6597, 0.06265, 0.6597, 0.09398, 0.5657, 0.09398, 0.5657, 0.06265, 0.597, 0.06265, 0.597, 0.09398, 0.5657, 0.03133, 0.5657, 5.975e-08, 0.597, 2.988e-08, 0.597, 0.03133, 0.9103, 0.2506, 0.9103, 0.2193, 0.9416, 0.2193, 0.9416, 0.2506, 0.8477, 0.2506, 0.8477, 0.2193, 0.879, 0.2193, 0.879, 0.2506, 0.8163, 0.2506, 0.8163, 0.2193, 0.8477, 0.2193, 0.8477, 0.2506, 0.8163, 0.1566, 0.8163, 0.1253, 0.8477, 0.1253, 0.8477, 0.1566, 0.785, 0.2506, 0.785, 0.2193, 0.8163, 0.2193, 0.8163, 0.2506, 0.7537, 0.2506, 0.7537, 0.2193, 0.785, 0.2193, 0.785, 0.2506, 0.691, 0.2506, 0.691, 0.2193, 0.7223, 0.2193, 0.7223, 0.2506, 0.691, 0.2193, 0.691, 0.188, 0.7223, 0.188, 0.7223, 0.2193, 0.7223, 0.188, 0.7223, 0.1566, 0.7537, 0.1566, 0.7537, 0.188, 0.691, 0.188, 0.691, 0.1566, 0.7223, 0.1566, 0.7223, 0.188, 0.7537, 0.09398, 0.7537, 0.06265, 0.785, 0.06265, 0.785, 0.09398, 0.691, 0.09398, 0.691, 0.06265, 0.7223, 0.06265, 0.7223, 0.09398, 0.691, 0.03133, 0.691, 2.988e-08, 0.7223, 2.988e-08, 0.7223, 0.03133, 0.9103, 0.5012, 0.9103, 0.4699, 0.9416, 0.4699, 0.9416, 0.5012, 0.8477, 0.5012, 0.8477, 0.4699, 0.879, 0.4699, 0.879, 0.5012, 0.8163, 0.5012, 0.8163, 0.4699, 0.8477, 0.4699, 0.8477, 0.5012, 0.8477, 0.4386, 0.8477, 0.4073, 0.879, 0.4073, 0.879, 0.4386, 0.785, 0.5012, 0.785, 0.4699, 0.8163, 0.4699, 0.8163, 0.5012, 0.7537, 0.5012, 0.7537, 0.4699, 0.785, 0.4699, 0.785, 0.5012, 0.7223, 0.5012, 0.7223, 0.4699, 0.7537, 0.4699, 0.7537, 0.5012, 0.691, 0.5012, 0.691, 0.4699, 0.7223, 0.4699, 0.7223, 0.5012, 0.691, 0.4699, 0.691, 0.4386, 0.7223, 0.4386, 0.7223, 0.4699, 0.691, 0.4386, 0.691, 0.4073, 0.7223, 0.4073, 0.7223, 0.4386, 0.691, 0.4073, 0.691, 0.3759, 0.7223, 0.3759, 0.7223, 0.4073, 0.785, 0.3759, 0.785, 0.3446, 0.8163, 0.3446, 0.8163, 0.3759, 0.7537, 0.3759, 0.7537, 0.3446, 0.785, 0.3446, 0.785, 0.3759, 0.7537, 0.3446, 0.7537, 0.3133, 0.785, 0.3133, 0.785, 0.3446, 0.7223, 0.3133, 0.7223, 0.2819, 0.7537, 0.2819, 0.7537, 0.3133, 0.691, 0.3133, 0.691, 0.2819, 0.7223, 0.2819, 0.7223, 0.3133, 0.691, 0.2819, 0.691, 0.2506, 0.7223, 0.2506, 0.7223, 0.2819, 0.6597, 0.5012, 0.6597, 0.4699, 0.691, 0.4699, 0.691, 0.5012, 0.6284, 0.5012, 0.6284, 0.4699, 0.6597, 0.4699, 0.6597, 0.5012, 0.597, 0.5012, 0.597, 0.4699, 0.6284, 0.4699, 0.6284, 0.5012, 0.5657, 0.5012, 0.5657, 0.4699, 0.597, 0.4699, 0.597, 0.5012, 0.5657, 0.4699, 0.5657, 0.4386, 0.597, 0.4386, 0.597, 0.4699, 0.5657, 0.4073, 0.5657, 0.3759, 0.597, 0.3759, 0.597, 0.4073, 0.5344, 0.5012, 0.5344, 0.4699, 0.5657, 0.4699, 0.5657, 0.5012, 0.5031, 0.5012, 0.5031, 0.4699, 0.5344, 0.4699, 0.5344, 0.5012, 0.4717, 0.5012, 0.4717, 0.4699, 0.5031, 0.4699, 0.5031, 0.5012, 0.4404, 0.5012, 0.4404, 0.4699, 0.4717, 0.4699, 0.4717, 0.5012, 0.4404, 0.4699, 0.4404, 0.4386, 0.4717, 0.4386, 0.4717, 0.4699, 0.4404, 0.4386, 0.4404, 0.4073, 0.4717, 0.4073, 0.4717, 0.4386, 0.4404, 0.4073, 0.4404, 0.3759, 0.4717, 0.3759, 0.4717, 0.4073, 0.5031, 0.3446, 0.5031, 0.3133, 0.5344, 0.3133, 0.5344, 0.3446, 0.4404, 0.3759, 0.4404, 0.3446, 0.4717, 0.3446, 0.4717, 0.3759, 0.4404, 0.3446, 0.4404, 0.3133, 0.4717, 0.3133, 0.4717, 0.3446, 0.4404, 0.3133, 0.4404, 0.2819, 0.4717, 0.2819, 0.4717, 0.3133, 0.4404, 0.2819, 0.4404, 0.2506, 0.4717, 0.2506, 0.4717, 0.2819, 0.597, 0.188, 0.597, 0.1566, 0.6284, 0.1566, 0.6284, 0.188, 0.5657, 0.188, 0.5657, 0.1566, 0.597, 0.1566, 0.597, 0.188, 0.5031, 0.2506, 0.5031, 0.2193, 0.5344, 0.2193, 0.5344, 0.2506, 0.5031, 0.2193, 0.5031, 0.188, 0.5344, 0.188, 0.5344, 0.2193, 0.4404, 0.2506, 0.4404, 0.2193, 0.4717, 0.2193, 0.4717, 0.2506, 0.4404, 0.2193, 0.4404, 0.188, 0.4717, 0.188, 0.4717, 0.2193, 0.4404, 0.188, 0.4404, 0.1566, 0.4717, 0.1566, 0.4717, 0.188, 0.4404, 0.1566, 0.4404, 0.1253, 0.4717, 0.1253, 0.4717, 0.1566, 0.5344, 0.1253, 0.5344, 0.09398, 0.5657, 0.09398, 0.5657, 0.1253, 0.5031, 0.1253, 0.5031, 0.09398, 0.5344, 0.09398, 0.5344, 0.1253, 0.4717, 0.1253, 0.4717, 0.09398, 0.5031, 0.09398, 0.5031, 0.1253, 0.4404, 0.1253, 0.4404, 0.09398, 0.4717, 0.09398, 0.4717, 0.1253, 0.4404, 0.09398, 0.4404, 0.06265, 0.4717, 0.06265, 0.4717, 0.09398, 0.4404, 0.06265, 0.4404, 0.03133, 0.4717, 0.03133, 0.4717, 0.06265, 0.4404, 0.03133, 0.4404, 7.469e-08, 0.4717, 7.469e-08, 0.4717, 0.03133, 0.5863, 0.7518, 0.5863, 0.7362, 0.5863, 0.7205, 0.6155, 0.7205, 0.6155, 0.7518, 0.5571, 0.8772, 0.5571, 0.9085, 0.528, 0.9085, 0.528, 0.8772, 0.3464, 0.7311, 0.3151, 0.7311, 0.3151, 0.7019, 0.3464, 0.7019, 0.6462, 0.7627, 0.6462, 0.7314, 0.6754, 0.7314, 0.6754, 0.7627, 0.7381, 0.7627, 0.7381, 0.7471, 0.7381, 0.7314, 0.7673, 0.7314, 0.7673, 0.7627, 0.02918, 0.7019, 0.02918, 0.6862, 0.02918, 0.6706, 0.05837, 0.6706, 0.05837, 0.7019, 0.9708, 0.3446, 0.9708, 0.3133, 1.0, 0.3133, 1.0, 0.3446, 0.7965, 0.8254, 0.7965, 0.8567, 0.7673, 0.8567, 0.7673, 0.8254, 0.4706, 0.7959, 0.4696, 0.5952, 0.4988, 0.5952, 0.4988, 0.6265, 0.4404, 0.9085, 0.4404, 0.8772, 0.4696, 0.8772, 0.4696, 0.9085, 0.6776, 0.7314, 0.6776, 0.7157, 0.6776, 0.7001, 0.7068, 0.7001, 0.7068, 0.7314, 0.4112, 0.8251, 0.4112, 0.8094, 0.4112, 0.7937, 0.4404, 0.7937, 0.4404, 0.8251, 0.9708, 0.4699, 0.9708, 0.4386, 1.0, 0.4386, 1.0, 0.4699, 1.313e-08, 0.7019, 8.476e-09, 0.6706, 0.02918, 0.6706, 0.02918, 0.7019, 0.7381, 0.7314, 0.7381, 0.7157, 0.7381, 0.7001, 0.7673, 0.7001, 0.7673, 0.7314, 0.02918, 0.7332, 0.02918, 0.7176, 0.02918, 0.7019, 0.05837, 0.7019, 0.05837, 0.7332, 0.2127, 0.7894, 0.2127, 0.7738, 0.2127, 0.7581, 0.2419, 0.7581, 0.2419, 0.7894, 0.9708, 0.4073, 0.9708, 0.3759, 1.0, 0.3759, 1.0, 0.4073, 0.7381, 0.888, 0.7381, 0.8567, 0.7673, 0.8567, 0.7673, 0.888, 0.6776, 0.7001, 0.6776, 0.6844, 0.6776, 0.6687, 0.7068, 0.6687, 0.7068, 0.7001, 0.2397, 0.7289, 0.2554, 0.7289, 0.2711, 0.7289, 0.2711, 0.7581, 0.2397, 0.7581, 0.7381, 0.8254, 0.7381, 0.8097, 0.7381, 0.794, 0.7673, 0.794, 0.7673, 0.8254, 0.6462, 0.7314, 0.6462, 0.7001, 0.6754, 0.7001, 0.6754, 0.7314, 0.07041, 0.8585, 0.08608, 0.8585, 0.1017, 0.8585, 0.1017, 0.8877, 0.07041, 0.8877, 0.1771, 0.7289, 0.2084, 0.7289, 0.2084, 0.7581, 0.1771, 0.7581, 0.7089, 0.7001, 0.7089, 0.6687, 0.7381, 0.6687, 0.7381, 0.7001, 0.2127, 0.8521, 0.2127, 0.8364, 0.2127, 0.8208, 0.2419, 0.8208, 0.2419, 0.8521, 0.8548, 0.7314, 0.8548, 0.7001, 0.884, 0.7001, 0.884, 0.7314, 0.8548, 0.6687, 0.8548, 0.6374, 0.884, 0.6374, 0.884, 0.6687, 0.3777, 0.7311, 0.3464, 0.7311, 0.3464, 0.7019, 0.3777, 0.7019, 0.4696, 0.8585, 0.4696, 0.8272, 0.4988, 0.8272, 0.4988, 0.8585, 0.4988, 0.8772, 0.4988, 0.8458, 0.528, 0.8458, 0.528, 0.8772, 0.7381, 0.8254, 0.7381, 0.8567, 0.7089, 0.8567, 0.7089, 0.8254, 0.7068, 0.794, 0.7068, 0.8254, 0.6776, 0.8254, 0.6776, 0.794, 0.8548, 0.7627, 0.8548, 0.794, 0.8256, 0.794, 0.8256, 0.7627, 0.1309, 0.7289, 0.1309, 0.7446, 0.1309, 0.7603, 0.1017, 0.7603, 0.1017, 0.7289, 0.4091, 0.7311, 0.3777, 0.7311, 0.3777, 0.7019, 0.4091, 0.7019, 0.6176, 0.875, 0.6176, 0.9063, 0.5885, 0.9063, 0.5885, 0.875, 0.07256, 0.7332, 0.07256, 0.7019, 0.1017, 0.7019, 0.1017, 0.7332, 2.05e-08, 0.8585, 1.959e-08, 0.8272, 0.02918, 0.8272, 0.02918, 0.8585, 0.382, 0.7624, 0.382, 0.7467, 0.382, 0.7311, 0.4112, 0.7311, 0.4112, 0.7624, 0.7381, 0.7001, 0.7381, 0.6844, 0.7381, 0.6687, 0.7673, 0.6687, 0.7673, 0.7001, 0.2041, 0.7894, 0.2041, 0.8051, 0.2041, 0.8208, 0.1749, 0.8208, 0.1749, 0.7894, 0.07256, 0.7959, 0.07256, 0.7645, 0.1017, 0.7645, 0.1017, 0.7959, 0.8548, 0.6061, 0.8548, 0.5904, 0.8548, 0.5748, 0.884, 0.5748, 0.884, 0.6061, 0.4988, 0.9085, 0.4988, 0.8928, 0.4988, 0.8772, 0.528, 0.8772, 0.528, 0.9085, 0.1458, 0.9126, 0.1458, 0.8813, 0.1749, 0.8813, 0.1749, 0.9126, 0.02918, 0.8272, 0.02918, 0.8115, 0.02918, 0.7959, 0.05837, 0.7959, 0.05837, 0.8272, 0.382, 0.8251, 0.382, 0.7937, 0.4112, 0.7937, 0.4112, 0.8251, 0.07256, 0.7645, 0.07256, 0.7332, 0.1017, 0.7332, 0.1017, 0.7645, 0.528, 0.8772, 0.528, 0.8615, 0.528, 0.8458, 0.5571, 0.8458, 0.5571, 0.8772, 0.8278, 0.8546, 0.8278, 0.8859, 0.7986, 0.8859, 0.7986, 0.8546, 0.3443, 0.7624, 0.3443, 0.7937, 0.3151, 0.7937, 0.3151, 0.7624, 0.9708, 0.6892, 0.9708, 0.7205, 0.9416, 0.7205, 0.9416, 0.6892, 0.7965, 0.8254, 0.7965, 0.794, 0.8256, 0.794, 0.8256, 0.8254, 0.4696, 0.5326, 0.4696, 0.5169, 0.4696, 0.5012, 0.4988, 0.5012, 0.4988, 0.5326, 0.3443, 0.7937, 0.3443, 0.8251, 0.3151, 0.8251, 0.3151, 0.7937, 0.7673, 0.7314, 0.7673, 0.7001, 0.7965, 0.7001, 0.7965, 0.7314, 0.6447, 0.7678, 0.6447, 0.7834, 0.6447, 0.7991, 0.6155, 0.7991, 0.6155, 0.7678, 0.9708, 0.6265, 0.9708, 0.6579, 0.9416, 0.6579, 0.9416, 0.6265, 0.3443, 0.7311, 0.3443, 0.7624, 0.3151, 0.7624, 0.3151, 0.7311, 0.9708, 0.2819, 0.9708, 0.3133, 0.9416, 0.3133, 0.9416, 0.2819, 1.212e-08, 0.7959, 0.0, 0.7645, 0.02918, 0.7645, 0.02918, 0.7959, 0.5571, 0.8899, 0.5571, 0.8742, 0.5571, 0.8585, 0.5863, 0.8585, 0.5863, 0.8899, 0.9708, 0.5012, 0.9708, 0.5326, 0.9416, 0.5326, 0.9416, 0.5012, 0.7965, 0.7627, 0.7965, 0.7314, 0.8256, 0.7314, 0.8256, 0.7627, 0.7965, 0.7001, 0.7965, 0.6687, 0.8256, 0.6687, 0.8256, 0.7001, 0.3443, 0.7624, 0.3443, 0.7311, 0.3735, 0.7311, 0.3735, 0.7624, 1.959e-08, 0.8272, 1.12e-08, 0.7959, 0.02918, 0.7959, 0.02918, 0.8272, 0.9708, 0.5639, 0.9708, 0.5952, 0.9416, 0.5952, 0.9416, 0.5639, 0.9708, 0.3446, 0.9708, 0.3759, 0.9416, 0.3759, 0.9416, 0.3446, 0.4404, 0.7205, 0.4404, 0.6892, 0.4696, 0.6892, 0.4696, 0.7205, 0.7381, 0.794, 0.7381, 0.7784, 0.7381, 0.7627, 0.7673, 0.7627, 0.7673, 0.794, 0.5863, 0.8272, 0.5863, 0.8585, 0.5571, 0.8585, 0.5571, 0.8272, 0.9708, 0.4699, 0.9708, 0.5012, 0.9416, 0.5012, 0.9416, 0.4699, 0.07256, 0.7019, 0.07256, 0.6862, 0.07256, 0.6706, 0.1017, 0.6706, 0.1017, 0.7019, 0.02918, 0.7959, 0.02918, 0.7802, 0.02918, 0.7645, 0.05837, 0.7645, 0.05837, 0.7959, 0.3443, 0.7937, 0.3443, 0.7624, 0.3735, 0.7624, 0.3735, 0.7937, 0.1309, 0.7916, 0.1309, 0.8229, 0.1017, 0.8229, 0.1017, 0.7916, 0.4404, 0.6579, 0.4404, 0.6265, 0.4696, 0.6265, 0.4696, 0.6579, 0.9708, 0.4073, 0.9708, 0.4386, 0.9416, 0.4386, 0.9416, 0.4073, 0.1749, 0.8813, 0.1593, 0.8813, 0.1436, 0.8813, 0.1436, 0.8521, 0.1749, 0.8521, 0.528, 0.7518, 0.528, 0.7675, 0.528, 0.7832, 0.4988, 0.7832, 0.4988, 0.7518, 0.9708, 0.2193, 0.9708, 0.188, 1.0, 0.188, 1.0, 0.2193, 0.6155, 0.5952, 0.6155, 0.6265, 0.5863, 0.6265, 0.5863, 0.5952, 0.1017, 0.8542, 0.1331, 0.8542, 0.1331, 0.8834, 0.1017, 0.8834, 0.3507, 0.8251, 0.382, 0.8251, 0.382, 0.8542, 0.3507, 0.8542, 0.4404, 0.5326, 0.4404, 0.5012, 0.4696, 0.5012, 0.4696, 0.5326, 0.1458, 0.7894, 0.1458, 0.7581, 0.1749, 0.7581, 0.1749, 0.7894, 0.7965, 0.794, 0.7965, 0.7627, 0.8256, 0.7627, 0.8256, 0.794, 0.8256, 0.7001, 0.8256, 0.6687, 0.8548, 0.6687, 0.8548, 0.7001, 0.3021, 0.8272, 0.3021, 0.8585, 0.2729, 0.8585, 0.2729, 0.8272, 0.1309, 0.7603, 0.1309, 0.7759, 0.1309, 0.7916, 0.1017, 0.7916, 0.1017, 0.7603, 0.7089, 0.7314, 0.7089, 0.7001, 0.7381, 0.7001, 0.7381, 0.7314, 0.9708, 0.1566, 0.9708, 0.1253, 1.0, 0.1253, 1.0, 0.1566, 0.4404, 0.5952, 0.4404, 0.5639, 0.4696, 0.5639, 0.4696, 0.5952, 0.2397, 0.6392, 0.2554, 0.6392, 0.2711, 0.6392, 0.2711, 0.6684, 0.2397, 0.6684, 0.9708, 0.7832, 0.9708, 0.8145, 0.9416, 0.8145, 0.9416, 0.7832, 0.6155, 0.5639, 0.6155, 0.5952, 0.5863, 0.5952, 0.5863, 0.5639, 0.528, 0.6579, 0.528, 0.6265, 0.5571, 0.6265, 0.5571, 0.6579, 0.9708, 0.03133, 0.9708, 0.0, 1.0, 2.988e-08, 1.0, 0.03133, 0.2711, 0.8813, 0.2554, 0.8813, 0.2397, 0.8813, 0.2397, 0.8521, 0.2711, 0.8521, 0.5863, 0.7832, 0.5863, 0.7518, 0.6155, 0.7518, 0.6155, 0.7832, 0.6754, 0.794, 0.6754, 0.8254, 0.6462, 0.8254, 0.6462, 0.794, 0.7089, 0.7627, 0.7089, 0.7471, 0.7089, 0.7314, 0.7381, 0.7314, 0.7381, 0.7627, 0.4696, 0.5952, 0.4696, 0.5639, 0.4988, 0.5639, 0.4988, 0.5952, 0.9708, 0.8458, 0.9708, 0.8772, 0.9416, 0.8772, 0.9416, 0.8458, 0.9708, 0.09398, 0.9708, 0.06265, 1.0, 0.06265, 1.0, 0.09398, 0.7986, 0.8859, 0.7829, 0.8859, 0.7673, 0.8859, 0.7673, 0.8567, 0.7986, 0.8567, 0.9708, 0.188, 0.9708, 0.2193, 0.9416, 0.2193, 0.9416, 0.188, 0.528, 0.6265, 0.528, 0.5952, 0.5571, 0.5952, 0.5571, 0.6265, 0.9708, 0.9711, 0.9708, 1.002, 0.9416, 1.002, 0.9416, 0.9711, 0.4404, 0.7311, 0.4091, 0.7311, 0.4091, 0.7019, 0.4404, 0.7019, 0.3443, 0.8251, 0.3443, 0.7937, 0.3735, 0.7937, 0.3735, 0.8251, 0.1017, 0.8272, 0.1017, 0.8585, 0.07256, 0.8585, 0.07256, 0.8272, 0.9708, 0.1253, 0.9708, 0.1566, 0.9416, 0.1566, 0.9416, 0.1253, 0.9708, 0.9085, 0.9708, 0.9398, 0.9416, 0.9398, 0.9416, 0.9085, 0.4696, 0.5639, 0.4696, 0.5482, 0.4696, 0.5326, 0.4988, 0.5326, 0.4988, 0.5639, 0.4404, 0.8145, 0.4404, 0.7832, 0.4696, 0.7832, 0.4696, 0.8145, 0.9708, 0.0, 0.9708, 0.03133, 0.9416, 0.03133, 0.9416, 1.494e-08, 0.5853, 0.7332, 0.5853, 0.7645, 0.5571, 0.5952, 0.5571, 0.5639, 0.1967, 0.6392, 0.1967, 0.6706, 0.1675, 0.6706, 0.1675, 0.6392, 0.02918, 0.8585, 0.02918, 0.8742, 0.02918, 0.8899, 1.307e-08, 0.8899, 1.307e-08, 0.8585, 0.4404, 0.8772, 0.4404, 0.8458, 0.4696, 0.8458, 0.4696, 0.8772, 0.9708, 0.06265, 0.9708, 0.09398, 0.9416, 0.09398, 0.9416, 0.06265, 0.857, 0.8567, 0.857, 0.8254, 0.8861, 0.8254, 0.8861, 0.8567, 0.2084, 0.6392, 0.2241, 0.6392, 0.2397, 0.6392, 0.2397, 0.6684, 0.2084, 0.6684, 0.9708, 0.3133, 0.9708, 0.2819, 1.0, 0.2819, 1.0, 0.3133, 0.528, 0.5012, 0.528, 0.5326, 0.4988, 0.5326, 0.4988, 0.5012, 0.6155, 0.5326, 0.6155, 0.5482, 0.6155, 0.5639, 0.5863, 0.5639, 0.5863, 0.5326, 0.1017, 0.7279, 0.2711, 0.6997, 0.2711, 0.6997, 0.2711, 0.7289, 0.7965, 0.8254, 0.8278, 0.8254, 0.8278, 0.8546, 0.7965, 0.8546, 0.7965, 0.5012, 0.8256, 0.5012, 0.8256, 0.6687, 0.7965, 0.6687, 0.7089, 0.5012, 0.7381, 0.5012, 0.7381, 0.6687, 0.7089, 0.6687, 0.0, 0.0, 0.0, 0.0, 0.0, 0.0, 0.0, 0.0, 0.2711, 0.6997, 0.1017, 0.6716, 0.2711, 0.6706, 0.2711, 0.6997, 0.0, 0.0, 0.0, 0.0, 0.0, 0.0, 0.0, 0.0, 0.6462, 0.5012, 0.6462, 0.6738, 0.6462, 0.6738, 0.6155, 0.6678, 0.4404, 0.6706, 0.2711, 0.6411, 0.4404, 0.6392, 0.4404, 0.6706, 0.0, 0.0, 0.0, 0.0, 0.0, 0.0, 0.0, 0.0, 0.1749, 0.8521, 0.2063, 0.8521, 0.2063, 0.8813, 0.1749, 0.8813, 0.884, 0.6687, 0.884, 0.6374, 0.9132, 0.6374, 0.9132, 0.6687, 0.6776, 0.5012, 0.7089, 0.5012, 0.7089, 0.6687, 0.6776, 0.6687, 0.6462, 0.5012, 0.6776, 0.5012, 0.6776, 0.6687, 0.6462, 0.6687, 0.7381, 0.5012, 0.7673, 0.5012, 0.7673, 0.6687, 0.7381, 0.6687, 0.7965, 0.6687, 0.7673, 0.6687, 0.7673, 0.5012, 0.7965, 0.5012, 0.2729, 0.7019, 0.2729, 0.6706, 0.4404, 0.6706, 0.4404, 0.7019, 0.0, 0.6706, 0.0, 0.6392, 0.1675, 0.6392, 0.1675, 0.6706, 0.2036, 0.1253, 0.2036, 0.1096, 0.2193, 0.1096, 0.2193, 0.1253, 0.188, 0.1253, 0.188, 0.1096, 0.2036, 0.1096, 0.2036, 0.1253, 0.188, 0.1096, 0.188, 0.09398, 0.2036, 0.09398, 0.2036, 0.1096, 0.2036, 0.1096, 0.2036, 0.09398, 0.2036, 0.09398, 0.2115, 0.1018, 0.2193, 0.1096, 0.2193, 0.1096, 0.188, 0.09398, 0.188, 0.07832, 0.2036, 0.07832, 0.2036, 0.09398, 0.188, 0.07832, 0.188, 0.06265, 0.2036, 0.06265, 0.2036, 0.07832, 0.235, 0.1253, 0.235, 0.1096, 0.2506, 0.1096, 0.2506, 0.1253, 0.2193, 0.1253, 0.2193, 0.1096, 0.235, 0.1096, 0.235, 0.1253, 0.2036, 0.09398, 0.2036, 0.07832, 0.2193, 0.07832, 0.2193, 0.07833, 0.2115, 0.08616, 0.2036, 0.09398, 0.235, 0.09398, 0.235, 0.07832, 0.2506, 0.07832, 0.2506, 0.09398, 0.2193, 0.07832, 0.2193, 0.06265, 0.235, 0.06265, 0.235, 0.07832, 0.2193, 0.1096, 0.2193, 0.1096, 0.2271, 0.1018, 0.2349, 0.09398, 0.235, 0.09398, 0.235, 0.1096, 0.3446, 0.2663, 0.3446, 0.2663, 0.3524, 0.2584, 0.3602, 0.2506, 0.3603, 0.2506, 0.3603, 0.2663, 0.3133, 0.235, 0.3133, 0.2193, 0.3289, 0.2193, 0.3289, 0.235, 0.3289, 0.2819, 0.3289, 0.2663, 0.3446, 0.2663, 0.3446, 0.2819, 0.3133, 0.2819, 0.3133, 0.2663, 0.3289, 0.2663, 0.3289, 0.2819, 0.2976, 0.2506, 0.2976, 0.235, 0.3133, 0.235, 0.3133, 0.235, 0.3054, 0.2428, 0.2976, 0.2506, 0.2976, 0.2819, 0.2976, 0.2663, 0.3133, 0.2663, 0.3133, 0.2819, 0.2819, 0.2819, 0.2819, 0.2663, 0.2976, 0.2663, 0.2976, 0.2819, 0.2819, 0.2663, 0.2819, 0.2506, 0.2976, 0.2506, 0.2976, 0.2663, 0.2976, 0.2663, 0.2976, 0.2506, 0.2976, 0.2506, 0.3054, 0.2584, 0.3133, 0.2663, 0.3133, 0.2663, 0.2819, 0.2506, 0.2819, 0.235, 0.2976, 0.235, 0.2976, 0.2506, 0.2819, 0.235, 0.2819, 0.2193, 0.2976, 0.2193, 0.2976, 0.235, 0.3603, 0.2819, 0.3603, 0.2663, 0.3759, 0.2663, 0.3759, 0.2819, 0.3446, 0.2819, 0.3446, 0.2663, 0.3603, 0.2663, 0.3603, 0.2819, 0.3602, 0.2506, 0.3524, 0.2428, 0.3446, 0.235, 0.3446, 0.235, 0.3603, 0.235, 0.3603, 0.2506, 0.3603, 0.2506, 0.3603, 0.235, 0.3759, 0.235, 0.3759, 0.2506, 0.3446, 0.235, 0.3446, 0.2193, 0.3603, 0.2193, 0.3603, 0.235, 0.188, 0.1723, 0.188, 0.1566, 0.2036, 0.1566, 0.2036, 0.1723, 0.188, 0.3133, 0.188, 0.2976, 0.2036, 0.2976, 0.2036, 0.3133, 0.188, 0.2976, 0.188, 0.2819, 0.2036, 0.2819, 0.2036, 0.2976, 0.2036, 0.3446, 0.2036, 0.3289, 0.2193, 0.3289, 0.2193, 0.3446, 0.188, 0.3446, 0.188, 0.3289, 0.2036, 0.3289, 0.2036, 0.3446, 0.188, 0.3289, 0.188, 0.3133, 0.2036, 0.3133, 0.2036, 0.3289, 0.235, 0.3446, 0.235, 0.3289, 0.2506, 0.3289, 0.2506, 0.3446, 0.2193, 0.3446, 0.2193, 0.3289, 0.235, 0.3289, 0.235, 0.3446, 0.3133, 0.188, 0.3133, 0.1723, 0.3289, 0.1723, 0.3289, 0.188, 0.235, 0.3133, 0.235, 0.2976, 0.2506, 0.2976, 0.2506, 0.3133, 0.3289, 0.188, 0.3289, 0.1723, 0.3446, 0.1723, 0.3446, 0.188, 0.2193, 0.2976, 0.2193, 0.2819, 0.235, 0.2819, 0.235, 0.2976, 0.3133, 0.141, 0.3133, 0.1253, 0.3289, 0.1253, 0.3289, 0.141, 0.2036, 0.188, 0.2036, 0.1723, 0.2193, 0.1723, 0.2193, 0.188, 0.2819, 0.1566, 0.2819, 0.141, 0.2976, 0.141, 0.2976, 0.1566, 0.2819, 0.141, 0.2819, 0.1253, 0.2976, 0.1253, 0.2976, 0.141, 0.2976, 0.188, 0.2976, 0.1723, 0.3133, 0.1723, 0.3133, 0.188, 0.2819, 0.188, 0.2819, 0.1723, 0.2976, 0.1723, 0.2976, 0.188, 0.2819, 0.1723, 0.2819, 0.1566, 0.2976, 0.1566, 0.2976, 0.1723, 0.188, 0.2193, 0.188, 0.2036, 0.2036, 0.2036, 0.2036, 0.2193, 0.1723, 0.2193, 0.1723, 0.2036, 0.188, 0.2036, 0.188, 0.2193, 0.1566, 0.2193, 0.1566, 0.2036, 0.1723, 0.2036, 0.1723, 0.2193, 0.1566, 0.2036, 0.1566, 0.188, 0.1723, 0.188, 0.1723, 0.2036, 0.1566, 0.188, 0.1566, 0.1723, 0.1723, 0.1723, 0.1723, 0.188, 0.1566, 0.1723, 0.1566, 0.1566, 0.1723, 0.1566, 0.1723, 0.1723, 0.07832, 0.3289, 0.07832, 0.3133, 0.07833, 0.3133, 0.08616, 0.3211, 0.09398, 0.3289, 0.09398, 0.3289, 0.06265, 0.3133, 0.06265, 0.2976, 0.07832, 0.2976, 0.07832, 0.3133, 0.06265, 0.2976, 0.06265, 0.2819, 0.07832, 0.2819, 0.07832, 0.2976, 0.1096, 0.3446, 0.1096, 0.3289, 0.1253, 0.3289, 0.1253, 0.3446, 0.09398, 0.3446, 0.09398, 0.3289, 0.1096, 0.3289, 0.1096, 0.3446, 0.07832, 0.3133, 0.07832, 0.2976, 0.09398, 0.2976, 0.09398, 0.2976, 0.08616, 0.3054, 0.07833, 0.3133, 0.1096, 0.3133, 0.1096, 0.2976, 0.1253, 0.2976, 0.1253, 0.3133, 0.4229, 0.3759, 0.4229, 0.3603, 0.4386, 0.3603, 0.4386, 0.3759, 0.09398, 0.2976, 0.09398, 0.2819, 0.1096, 0.2819, 0.1096, 0.2976, 0.07832, 0.3446, 0.07832, 0.3289, 0.09398, 0.3289, 0.09398, 0.3446, 0.06265, 0.3446, 0.06265, 0.3289, 0.07832, 0.3289, 0.07832, 0.3446, 0.06265, 0.3289, 0.06265, 0.3133, 0.07832, 0.3133, 0.07832, 0.3289, 0.3759, 0.3603, 0.3759, 0.3446, 0.3916, 0.3446, 0.3916, 0.3603, 0.09398, 0.3289, 0.09398, 0.3289, 0.1018, 0.3211, 0.1096, 0.3133, 0.1096, 0.3133, 0.1096, 0.3289, 0.3759, 0.3759, 0.3759, 0.3603, 0.3916, 0.3603, 0.3916, 0.3759, 0.3916, 0.3759, 0.3916, 0.3603, 0.4073, 0.3603, 0.4073, 0.3759, 0.4073, 0.3759, 0.4073, 0.3603, 0.4229, 0.3603, 0.4229, 0.3759, 0.3916, 0.3446, 0.3916, 0.3289, 0.4073, 0.3289, 0.4073, 0.3289, 0.3994, 0.3368, 0.3916, 0.3446, 0.4229, 0.3446, 0.4229, 0.3289, 0.4386, 0.3289, 0.4386, 0.3446, 0.4073, 0.3603, 0.4073, 0.3602, 0.4151, 0.3524, 0.4229, 0.3446, 0.4229, 0.3446, 0.4229, 0.3603, 0.4073, 0.3289, 0.4073, 0.3133, 0.4229, 0.3133, 0.4229, 0.3289, 0.3916, 0.3603, 0.3916, 0.3446, 0.3916, 0.3446, 0.3994, 0.3524, 0.4073, 0.3602, 0.4073, 0.3603, 0.3759, 0.3446, 0.3759, 0.3289, 0.3916, 0.3289, 0.3916, 0.3446, 0.3759, 0.3289, 0.3759, 0.3133, 0.3916, 0.3133, 0.3916, 0.3289, 0.2506, 0.4229, 0.2506, 0.4073, 0.2663, 0.4073, 0.2663, 0.4229, 0.4229, 0.3446, 0.4151, 0.3368, 0.4073, 0.3289, 0.4073, 0.3289, 0.4229, 0.3289, 0.4229, 0.3446, 0.2506, 0.4386, 0.2506, 0.4229, 0.2663, 0.4229, 0.2663, 0.4386, 0.2663, 0.4386, 0.2663, 0.4229, 0.2819, 0.4229, 0.2819, 0.4386, 0.2819, 0.4229, 0.2819, 0.4229, 0.2898, 0.4151, 0.2976, 0.4073, 0.2976, 0.4073, 0.2976, 0.4229, 0.2819, 0.3916, 0.2819, 0.3759, 0.2976, 0.3759, 0.2976, 0.3916, 0.2976, 0.4386, 0.2976, 0.4229, 0.3133, 0.4229, 0.3133, 0.4386, 0.2819, 0.4386, 0.2819, 0.4229, 0.2976, 0.4229, 0.2976, 0.4386, 0.2663, 0.4073, 0.2663, 0.3916, 0.2819, 0.3916, 0.2819, 0.3916, 0.2741, 0.3994, 0.2663, 0.4073, 0.2663, 0.4229, 0.2663, 0.4073, 0.2663, 0.4073, 0.2741, 0.4151, 0.2819, 0.4229, 0.2819, 0.4229, 0.2506, 0.4073, 0.2506, 0.3916, 0.2663, 0.3916, 0.2663, 0.4073, 0.2506, 0.3916, 0.2506, 0.3759, 0.2663, 0.3759, 0.2663, 0.3916, 3.734e-08, 0.1096, 2.988e-08, 0.09398, 0.01566, 0.09398, 0.01566, 0.1096, 0.2976, 0.4073, 0.2898, 0.3994, 0.2819, 0.3916, 0.2819, 0.3916, 0.2976, 0.3916, 0.2976, 0.4073, 0.1253, 0.1253, 0.1253, 0.1096, 0.141, 0.1096, 0.141, 0.1253, 0.141, 0.1253, 0.141, 0.1096, 0.1566, 0.1096, 0.1566, 0.1253, 4.481e-08, 0.1253, 3.734e-08, 0.1096, 0.01566, 0.1096, 0.01566, 0.1253, 0.1253, 0.07832, 0.1253, 0.06265, 0.141, 0.06265, 0.141, 0.07832, 0.01566, 0.141, 0.01566, 0.1253, 0.01568, 0.1253, 0.0235, 0.1331, 0.03133, 0.141, 0.03133, 0.141, 0.09398, 0.09398, 0.09398, 0.07832, 0.1096, 0.07832, 0.1096, 0.09398, 0.09398, 0.07832, 0.09398, 0.06265, 0.1096, 0.06265, 0.1096, 0.07832, 0.1096, 0.1253, 0.1096, 0.1096, 0.1253, 0.1096, 0.1253, 0.1253, 0.09398, 0.1253, 0.09398, 0.1096, 0.1096, 0.1096, 0.1096, 0.1253, 0.09398, 0.1096, 0.09398, 0.09398, 0.1096, 0.09398, 0.1096, 0.1096, 0.03133, 0.1566, 0.03133, 0.141, 0.04699, 0.141, 0.04699, 0.1566, 0.01566, 0.1253, 0.01566, 0.1096, 0.03133, 0.1096, 0.03133, 0.1097, 0.0235, 0.1175, 0.01568, 0.1253, 0.04699, 0.1253, 0.04699, 0.1096, 0.06265, 0.1096, 0.06265, 0.1253, 0.3289, 0.06265, 0.3289, 0.04699, 0.3446, 0.04699, 0.3446, 0.06265, 0.03133, 0.1096, 0.03133, 0.09398, 0.04699, 0.09398, 0.04699, 0.1096, 0.01566, 0.1566, 0.01566, 0.141, 0.03133, 0.141, 0.03133, 0.1566, 4.481e-08, 0.1566, 4.481e-08, 0.141, 0.01566, 0.141, 0.01566, 0.1566, 4.481e-08, 0.141, 4.481e-08, 0.1253, 0.01566, 0.1253, 0.01566, 0.141, 0.3759, 0.04699, 0.3759, 0.03133, 0.3916, 0.03133, 0.3916, 0.04699, 0.03133, 0.141, 0.03133, 0.141, 0.03915, 0.1331, 0.04698, 0.1253, 0.04699, 0.1253, 0.04699, 0.141, 0.3759, 0.06265, 0.3759, 0.04699, 0.3916, 0.04699, 0.3916, 0.06265, 0.3916, 0.06265, 0.3916, 0.04699, 0.4073, 0.04699, 0.4073, 0.06265, 0.3133, 0.06265, 0.3133, 0.04699, 0.3289, 0.04699, 0.3289, 0.06265, 0.3133, 0.04699, 0.3133, 0.03133, 0.3289, 0.03133, 0.3289, 0.04699, 0.4229, 0.03133, 0.4229, 0.01566, 0.4386, 0.01566, 0.4386, 0.03133, 0.4073, 0.01566, 0.4073, 1.494e-08, 0.4229, 7.469e-09, 0.4229, 0.01566, 0.3133, 0.03133, 0.3133, 0.01566, 0.3289, 0.01566, 0.3289, 0.03133, 0.3133, 0.01566, 0.3133, 4.481e-08, 0.3289, 3.734e-08, 0.3289, 0.01566, 0.4229, 0.06265, 0.4229, 0.04699, 0.4386, 0.04699, 0.4386, 0.06265, 0.4073, 0.06265, 0.4073, 0.04699, 0.4229, 0.04699, 0.4229, 0.06265, 0.3603, 0.06265, 0.3603, 0.04699, 0.3759, 0.04699, 0.3759, 0.06265, 0.3446, 0.06265, 0.3446, 0.04699, 0.3603, 0.04699, 0.3603, 0.06265, 0.3759, 0.03133, 0.3759, 0.01566, 0.3916, 0.01566, 0.3916, 0.03133, 0.3759, 0.01566, 0.3759, 2.988e-08, 0.3916, 2.241e-08, 0.3916, 0.01566, 0.3603, 0.03133, 0.3603, 0.01566, 0.3759, 0.01566, 0.3759, 0.03133, 0.3446, 0.01566, 0.3446, 2.988e-08, 0.3603, 2.988e-08, 0.3603, 0.01566])
me_plane.use_remesh_preserve_volume = False
me_plane.use_remesh_preserve_attributes = False
me_plane.use_mirror_vertex_groups = False
me_plane.update()

# ---- objects
ob_plane = bpy.data.objects.new('Plane', me_plane)
ob_lamp = bpy.data.objects.new('Lamp', light_lamp)
ob_camera = bpy.data.objects.new('Camera', cam_camera)

# ---- transforms, parenting, visibility, modifiers, constraints
ob_plane.location = (0.0, 0.0, 0.0)
ob_plane.scale = (35.33, 30.15, 22.33)
ob_plane.lineart.crease_threshold = 0.0
_m = ob_plane.modifiers.new('Curve', 'CURVE')
ob_lamp.location = (4.076, 1.005, 5.904)
ob_lamp.rotation_euler = (0.6503, 0.05522, 1.866)
ob_lamp.lock_rotations_4d = False
ob_lamp.empty_display_type = 'ARROWS'
ob_lamp.color = (0.0, 0.0, 0.0, 0.0)
ob_lamp.lineart.crease_threshold = 0.0
ob_camera.location = (7.481, -6.508, 5.344)
ob_camera.rotation_euler = (1.109, 0.01082, 0.8149)
ob_camera.lock_rotations_4d = False
ob_camera.empty_display_type = 'ARROWS'
ob_camera.color = (0.0, 0.0, 0.0, 0.0)
ob_camera.display_type = 'WIRE'
ob_camera.lineart.crease_threshold = 0.0

# ---- collection membership
col_collection_1.objects.link(ob_plane)
col_collection_1.objects.link(ob_lamp)
col_collection_1.objects.link(ob_camera)

# ---- scene / render settings (as saved in the file)
scene.camera = ob_camera
scene.frame_start = 1; scene.frame_end = 250; scene.frame_set(1)
scene.render.engine = 'BLENDER_EEVEE_NEXT'
scene.render.image_settings.compression = 90
scene.render.resolution_percentage = 50
scene.render.dither_intensity = 0.0
scene.cycles.use_denoising = False
scene.cycles.samples = 10
scene.cycles.sampling_pattern = 'TABULATED_SOBOL'
scene.cycles.light_sampling_threshold = 0.0
scene.cycles.use_adaptive_sampling = False
scene.cycles.use_light_tree = False
scene.cycles.blur_glossy = 0.0
scene.cycles.volume_bounces = 1
scene.cycles.pixel_filter_type = 'GAUSSIAN'
scene.cycles.sample_clamp_indirect = 0.0
scene.view_settings.view_transform = 'Standard'
bpy.context.view_layer.update()
